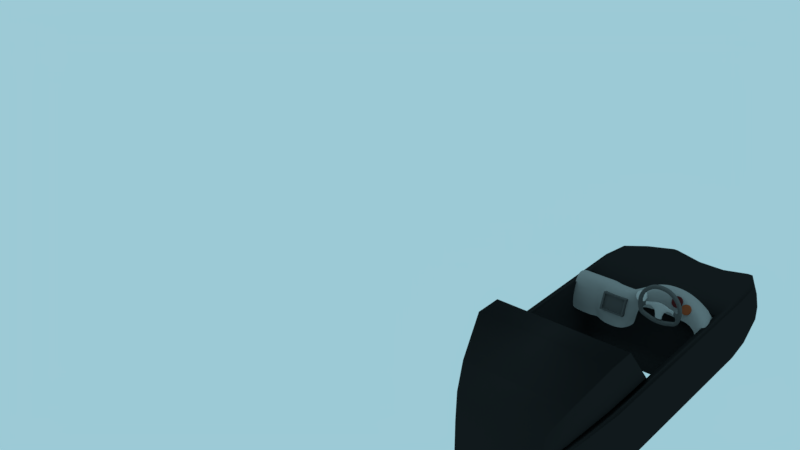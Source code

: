 # Source: dasbor_dan_setir_lowo_ireng.blend  (saved by Blender 2.80.75; exported with 4.5.12 LTS)
import bpy
from mathutils import Matrix  # noqa: F401  (used for matrix-valued properties, if any)

bpy.ops.wm.read_factory_settings(use_empty=True)
scene = bpy.context.scene
scene.name = 'Scene'

# ---- collections
col_collection_1 = bpy.data.collections.new('Collection 1'); scene.collection.children.link(col_collection_1)

# ---- materials (node trees are filled in below, after node groups)
mat_material_007 = bpy.data.materials.new('Material.007')
mat_material_007.alpha_threshold = 0.0
mat_material_007.use_transparent_shadow = False
mat_material_007.diffuse_color = (0.08688, 0.08688, 0.08688, 1.0)
mat_material_007.roughness = 0.5
mat_material_006 = bpy.data.materials.new('Material.006')
mat_material_006.alpha_threshold = 0.0
mat_material_006.use_transparent_shadow = False
mat_material_006.diffuse_color = (0.5457, 0.5457, 0.5457, 1.0)
mat_material_006.roughness = 0.5
mat_material_006.specular_intensity = 0.04098
mat_material_005 = bpy.data.materials.new('Material.005')
mat_material_005.alpha_threshold = 0.0
mat_material_005.use_transparent_shadow = False
mat_material_005.diffuse_color = (0.2754, 0.07002, 0.02715, 1.0)
mat_material_005.roughness = 0.5
mat_material_005.specular_intensity = 0.0
mat_material_004 = bpy.data.materials.new('Material.004')
mat_material_004.alpha_threshold = 0.0
mat_material_004.use_transparent_shadow = False
mat_material_004.diffuse_color = (0.08399, 0.0154, 0.01573, 1.0)
mat_material_004.roughness = 0.5
mat_material_004.specular_intensity = 0.0
mat_material_003 = bpy.data.materials.new('Material.003')
mat_material_003.alpha_threshold = 0.0
mat_material_003.use_transparent_shadow = False
mat_material_003.diffuse_color = (0.01652, 0.01668, 0.01718, 1.0)
mat_material_003.roughness = 0.5
mat_material_003.specular_intensity = 0.09251
mat_material_002 = bpy.data.materials.new('Material.002')
mat_material_002.alpha_threshold = 0.0
mat_material_002.use_transparent_shadow = False
mat_material_002.diffuse_color = (0.2585, 0.2585, 0.2585, 1.0)
mat_material_002.roughness = 0.5
mat_material_002.specular_intensity = 0.1066
mat_material = bpy.data.materials.new('Material')
mat_material.alpha_threshold = 0.0
mat_material.use_transparent_shadow = False
mat_material.diffuse_color = (0.08689, 0.08689, 0.08689, 1.0)
mat_material.roughness = 0.5
mat_material.specular_intensity = 0.0
mat_material.line_color = (0.0, 0.0, 0.0, 1.0)
mat_material_001 = bpy.data.materials.new('Material.001')
mat_material_001.alpha_threshold = 0.0
mat_material_001.use_transparent_shadow = False
mat_material_001.diffuse_color = (0.4262, 0.4262, 0.4262, 1.0)
mat_material_001.roughness = 0.5
mat_material_001.specular_intensity = 0.6972

# ---- material node trees

# ---- world
world_world = bpy.data.worlds.new('World'); scene.world = world_world
world_world.color = (0.3352, 0.5904, 0.6731)
world_world.use_sun_shadow = False
world_world.sun_shadow_jitter_overblur = 0.0
world_world.cycles.sampling_method = 'MANUAL'

# ---- meshes
me_cube_002 = bpy.data.meshes.new('Cube.002')
me_cube_002.from_pydata([(-1.0, -1.003, -0.7269), (-1.0, -0.9968, 0.7269), (-1.0, 0.9968, -0.7269), (-1.0, 1.003, 0.7269), (1.0, -1.003, -0.7269), (1.0, -0.9968, 0.7269), (1.0, 0.9968, -0.7269), (1.0, 1.003, 0.7269), (-0.8413, 0.9968, -0.7269), (-0.8413, 1.003, 0.7269), (-0.8413, -1.003, -0.7269), (-0.8413, -0.9968, 0.7269), (0.8571, 1.003, 0.7269), (0.8571, -1.003, -0.7269), (0.8571, 0.9968, -0.7269), (0.8571, -0.9968, 0.7269), (-1.0, -0.9968, 0.5999), (-1.0, 1.003, 0.5999), (1.0, 1.003, 0.5999), (1.0, -0.9968, 0.5999), (-0.8413, -0.9968, 0.5999), (-0.8413, 1.003, 0.5999), (0.8571, -0.9968, 0.5999), (0.8571, 1.003, 0.5999), (-1.0, 0.9968, -0.5983), (1.0, 0.9968, -0.5983), (1.0, -1.003, -0.5983), (-0.8413, -1.003, -0.5983), (-0.8413, 0.9968, -0.5983), (0.8571, -1.003, -0.5983), (0.8571, 0.9968, -0.5983), (-1.0, -1.003, -0.5983), (0.8571, -0.8199, 0.599), (-0.8413, -0.8199, 0.599), (-0.8413, -0.8262, -0.5993), (0.8571, -0.8262, -0.5993)], [], [(16, 1, 3, 17), (23, 12, 7, 18), (18, 7, 5, 19), (20, 11, 1, 16), (14, 6, 4, 13), (9, 3, 1, 11), (12, 9, 11, 15), (2, 8, 10, 0), (22, 15, 11, 20), (17, 3, 9, 21), (19, 5, 15, 22), (7, 12, 15, 5), (8, 14, 13, 10), (21, 9, 12, 23), (28, 21, 23, 30), (26, 19, 22, 29), (24, 17, 21, 28), (22, 20, 33, 32), (27, 20, 16, 31), (25, 18, 19, 26), (30, 23, 18, 25), (31, 16, 17, 24), (0, 31, 24, 2), (14, 30, 25, 6), (6, 25, 26, 4), (10, 27, 31, 0), (13, 29, 27, 10), (2, 24, 28, 8), (4, 26, 29, 13), (8, 28, 30, 14), (35, 32, 33, 34), (29, 22, 32, 35), (20, 27, 34, 33), (27, 29, 35, 34)])
me_cube_002.materials.append(mat_material_007)
me_cube_002.use_remesh_preserve_volume = False
me_cube_002.use_remesh_preserve_attributes = False
me_cube_002.use_mirror_vertex_groups = False
me_cube_002.update()
me_cylinder_002 = bpy.data.meshes.new('Cylinder.002')
me_cylinder_002.from_pydata([(0.0, 1.0, -1.0), (0.0, 1.0, 1.0), (0.1951, 0.9808, -1.0), (0.1951, 0.9808, 1.0), (0.3827, 0.9239, -1.0), (0.3827, 0.9239, 1.0), (0.5556, 0.8315, -1.0), (0.5556, 0.8315, 1.0), (0.7071, 0.7071, -1.0), (0.7071, 0.7071, 1.0), (0.8315, 0.5556, -1.0), (0.8315, 0.5556, 1.0), (0.9239, 0.3827, -1.0), (0.9239, 0.3827, 1.0), (0.9808, 0.1951, -1.0), (0.9808, 0.1951, 1.0), (1.0, 7.55e-08, -1.0), (1.0, 7.55e-08, 1.0), (0.9808, -0.1951, -1.0), (0.9808, -0.1951, 1.0), (0.9239, -0.3827, -1.0), (0.9239, -0.3827, 1.0), (0.8315, -0.5556, -1.0), (0.8315, -0.5556, 1.0), (0.7071, -0.7071, -1.0), (0.7071, -0.7071, 1.0), (0.5556, -0.8315, -1.0), (0.5556, -0.8315, 1.0), (0.3827, -0.9239, -1.0), (0.3827, -0.9239, 1.0), (0.1951, -0.9808, -1.0), (0.1951, -0.9808, 1.0), (-3.258e-07, -1.0, -1.0), (-3.258e-07, -1.0, 1.0), (-0.1951, -0.9808, -1.0), (-0.1951, -0.9808, 1.0), (-0.3827, -0.9239, -1.0), (-0.3827, -0.9239, 1.0), (-0.5556, -0.8315, -1.0), (-0.5556, -0.8315, 1.0), (-0.7071, -0.7071, -1.0), (-0.7071, -0.7071, 1.0), (-0.8315, -0.5556, -1.0), (-0.8315, -0.5556, 1.0), (-0.9239, -0.3827, -1.0), (-0.9239, -0.3827, 1.0), (-0.9808, -0.1951, -1.0), (-0.9808, -0.1951, 1.0), (-1.0, 9.656e-07, -1.0), (-1.0, 9.656e-07, 1.0), (-0.9808, 0.1951, -1.0), (-0.9808, 0.1951, 1.0), (-0.9239, 0.3827, -1.0), (-0.9239, 0.3827, 1.0), (-0.8315, 0.5556, -1.0), (-0.8315, 0.5556, 1.0), (-0.7071, 0.7071, -1.0), (-0.7071, 0.7071, 1.0), (-0.5556, 0.8315, -1.0), (-0.5556, 0.8315, 1.0), (-0.3827, 0.9239, -1.0), (-0.3827, 0.9239, 1.0), (-0.1951, 0.9808, -1.0), (-0.1951, 0.9808, 1.0)], [], [(0, 1, 3, 2), (2, 3, 5, 4), (4, 5, 7, 6), (6, 7, 9, 8), (8, 9, 11, 10), (10, 11, 13, 12), (12, 13, 15, 14), (14, 15, 17, 16), (16, 17, 19, 18), (18, 19, 21, 20), (20, 21, 23, 22), (22, 23, 25, 24), (24, 25, 27, 26), (26, 27, 29, 28), (28, 29, 31, 30), (30, 31, 33, 32), (32, 33, 35, 34), (34, 35, 37, 36), (36, 37, 39, 38), (38, 39, 41, 40), (40, 41, 43, 42), (42, 43, 45, 44), (44, 45, 47, 46), (46, 47, 49, 48), (48, 49, 51, 50), (50, 51, 53, 52), (52, 53, 55, 54), (54, 55, 57, 56), (56, 57, 59, 58), (58, 59, 61, 60), (3, 1, 63, 61, 59, 57, 55, 53, 51, 49, 47, 45, 43, 41, 39, 37, 35, 33, 31, 29, 27, 25, 23, 21, 19, 17, 15, 13, 11, 9, 7, 5), (60, 61, 63, 62), (62, 63, 1, 0), (0, 2, 4, 6, 8, 10, 12, 14, 16, 18, 20, 22, 24, 26, 28, 30, 32, 34, 36, 38, 40, 42, 44, 46, 48, 50, 52, 54, 56, 58, 60, 62)])
me_cylinder_002.materials.append(mat_material_006)
me_cylinder_002.use_remesh_preserve_volume = False
me_cylinder_002.use_remesh_preserve_attributes = False
me_cylinder_002.use_mirror_vertex_groups = False
me_cylinder_002.update()
me_cylinder_001 = bpy.data.meshes.new('Cylinder.001')
me_cylinder_001.from_pydata([(0.0, 1.0, -1.0), (0.0, 1.0, 1.0), (0.1951, 0.9808, -1.0), (0.1951, 0.9808, 1.0), (0.3827, 0.9239, -1.0), (0.3827, 0.9239, 1.0), (0.5556, 0.8315, -1.0), (0.5556, 0.8315, 1.0), (0.7071, 0.7071, -1.0), (0.7071, 0.7071, 1.0), (0.8315, 0.5556, -1.0), (0.8315, 0.5556, 1.0), (0.9239, 0.3827, -1.0), (0.9239, 0.3827, 1.0), (0.9808, 0.1951, -1.0), (0.9808, 0.1951, 1.0), (1.0, 7.55e-08, -1.0), (1.0, 7.55e-08, 1.0), (0.9808, -0.1951, -1.0), (0.9808, -0.1951, 1.0), (0.9239, -0.3827, -1.0), (0.9239, -0.3827, 1.0), (0.8315, -0.5556, -1.0), (0.8315, -0.5556, 1.0), (0.7071, -0.7071, -1.0), (0.7071, -0.7071, 1.0), (0.5556, -0.8315, -1.0), (0.5556, -0.8315, 1.0), (0.3827, -0.9239, -1.0), (0.3827, -0.9239, 1.0), (0.1951, -0.9808, -1.0), (0.1951, -0.9808, 1.0), (-3.258e-07, -1.0, -1.0), (-3.258e-07, -1.0, 1.0), (-0.1951, -0.9808, -1.0), (-0.1951, -0.9808, 1.0), (-0.3827, -0.9239, -1.0), (-0.3827, -0.9239, 1.0), (-0.5556, -0.8315, -1.0), (-0.5556, -0.8315, 1.0), (-0.7071, -0.7071, -1.0), (-0.7071, -0.7071, 1.0), (-0.8315, -0.5556, -1.0), (-0.8315, -0.5556, 1.0), (-0.9239, -0.3827, -1.0), (-0.9239, -0.3827, 1.0), (-0.9808, -0.1951, -1.0), (-0.9808, -0.1951, 1.0), (-1.0, 9.656e-07, -1.0), (-1.0, 9.656e-07, 1.0), (-0.9808, 0.1951, -1.0), (-0.9808, 0.1951, 1.0), (-0.9239, 0.3827, -1.0), (-0.9239, 0.3827, 1.0), (-0.8315, 0.5556, -1.0), (-0.8315, 0.5556, 1.0), (-0.7071, 0.7071, -1.0), (-0.7071, 0.7071, 1.0), (-0.5556, 0.8315, -1.0), (-0.5556, 0.8315, 1.0), (-0.3827, 0.9239, -1.0), (-0.3827, 0.9239, 1.0), (-0.1951, 0.9808, -1.0), (-0.1951, 0.9808, 1.0)], [], [(0, 1, 3, 2), (2, 3, 5, 4), (4, 5, 7, 6), (6, 7, 9, 8), (8, 9, 11, 10), (10, 11, 13, 12), (12, 13, 15, 14), (14, 15, 17, 16), (16, 17, 19, 18), (18, 19, 21, 20), (20, 21, 23, 22), (22, 23, 25, 24), (24, 25, 27, 26), (26, 27, 29, 28), (28, 29, 31, 30), (30, 31, 33, 32), (32, 33, 35, 34), (34, 35, 37, 36), (36, 37, 39, 38), (38, 39, 41, 40), (40, 41, 43, 42), (42, 43, 45, 44), (44, 45, 47, 46), (46, 47, 49, 48), (48, 49, 51, 50), (50, 51, 53, 52), (52, 53, 55, 54), (54, 55, 57, 56), (56, 57, 59, 58), (58, 59, 61, 60), (3, 1, 63, 61, 59, 57, 55, 53, 51, 49, 47, 45, 43, 41, 39, 37, 35, 33, 31, 29, 27, 25, 23, 21, 19, 17, 15, 13, 11, 9, 7, 5), (60, 61, 63, 62), (62, 63, 1, 0), (0, 2, 4, 6, 8, 10, 12, 14, 16, 18, 20, 22, 24, 26, 28, 30, 32, 34, 36, 38, 40, 42, 44, 46, 48, 50, 52, 54, 56, 58, 60, 62)])
me_cylinder_001.materials.append(mat_material_005)
me_cylinder_001.use_remesh_preserve_volume = False
me_cylinder_001.use_remesh_preserve_attributes = False
me_cylinder_001.use_mirror_vertex_groups = False
me_cylinder_001.update()
me_cylinder = bpy.data.meshes.new('Cylinder')
me_cylinder.from_pydata([(0.0, 1.0, -1.0), (0.0, 1.0, 1.0), (0.1951, 0.9808, -1.0), (0.1951, 0.9808, 1.0), (0.3827, 0.9239, -1.0), (0.3827, 0.9239, 1.0), (0.5556, 0.8315, -1.0), (0.5556, 0.8315, 1.0), (0.7071, 0.7071, -1.0), (0.7071, 0.7071, 1.0), (0.8315, 0.5556, -1.0), (0.8315, 0.5556, 1.0), (0.9239, 0.3827, -1.0), (0.9239, 0.3827, 1.0), (0.9808, 0.1951, -1.0), (0.9808, 0.1951, 1.0), (1.0, 7.55e-08, -1.0), (1.0, 7.55e-08, 1.0), (0.9808, -0.1951, -1.0), (0.9808, -0.1951, 1.0), (0.9239, -0.3827, -1.0), (0.9239, -0.3827, 1.0), (0.8315, -0.5556, -1.0), (0.8315, -0.5556, 1.0), (0.7071, -0.7071, -1.0), (0.7071, -0.7071, 1.0), (0.5556, -0.8315, -1.0), (0.5556, -0.8315, 1.0), (0.3827, -0.9239, -1.0), (0.3827, -0.9239, 1.0), (0.1951, -0.9808, -1.0), (0.1951, -0.9808, 1.0), (-3.258e-07, -1.0, -1.0), (-3.258e-07, -1.0, 1.0), (-0.1951, -0.9808, -1.0), (-0.1951, -0.9808, 1.0), (-0.3827, -0.9239, -1.0), (-0.3827, -0.9239, 1.0), (-0.5556, -0.8315, -1.0), (-0.5556, -0.8315, 1.0), (-0.7071, -0.7071, -1.0), (-0.7071, -0.7071, 1.0), (-0.8315, -0.5556, -1.0), (-0.8315, -0.5556, 1.0), (-0.9239, -0.3827, -1.0), (-0.9239, -0.3827, 1.0), (-0.9808, -0.1951, -1.0), (-0.9808, -0.1951, 1.0), (-1.0, 9.656e-07, -1.0), (-1.0, 9.656e-07, 1.0), (-0.9808, 0.1951, -1.0), (-0.9808, 0.1951, 1.0), (-0.9239, 0.3827, -1.0), (-0.9239, 0.3827, 1.0), (-0.8315, 0.5556, -1.0), (-0.8315, 0.5556, 1.0), (-0.7071, 0.7071, -1.0), (-0.7071, 0.7071, 1.0), (-0.5556, 0.8315, -1.0), (-0.5556, 0.8315, 1.0), (-0.3827, 0.9239, -1.0), (-0.3827, 0.9239, 1.0), (-0.1951, 0.9808, -1.0), (-0.1951, 0.9808, 1.0)], [], [(0, 1, 3, 2), (2, 3, 5, 4), (4, 5, 7, 6), (6, 7, 9, 8), (8, 9, 11, 10), (10, 11, 13, 12), (12, 13, 15, 14), (14, 15, 17, 16), (16, 17, 19, 18), (18, 19, 21, 20), (20, 21, 23, 22), (22, 23, 25, 24), (24, 25, 27, 26), (26, 27, 29, 28), (28, 29, 31, 30), (30, 31, 33, 32), (32, 33, 35, 34), (34, 35, 37, 36), (36, 37, 39, 38), (38, 39, 41, 40), (40, 41, 43, 42), (42, 43, 45, 44), (44, 45, 47, 46), (46, 47, 49, 48), (48, 49, 51, 50), (50, 51, 53, 52), (52, 53, 55, 54), (54, 55, 57, 56), (56, 57, 59, 58), (58, 59, 61, 60), (3, 1, 63, 61, 59, 57, 55, 53, 51, 49, 47, 45, 43, 41, 39, 37, 35, 33, 31, 29, 27, 25, 23, 21, 19, 17, 15, 13, 11, 9, 7, 5), (60, 61, 63, 62), (62, 63, 1, 0), (0, 2, 4, 6, 8, 10, 12, 14, 16, 18, 20, 22, 24, 26, 28, 30, 32, 34, 36, 38, 40, 42, 44, 46, 48, 50, 52, 54, 56, 58, 60, 62)])
me_cylinder.materials.append(mat_material_004)
me_cylinder.use_remesh_preserve_volume = False
me_cylinder.use_remesh_preserve_attributes = False
me_cylinder.use_mirror_vertex_groups = False
me_cylinder.update()
me_cube_001 = bpy.data.meshes.new('Cube.001')
me_cube_001.from_pydata([(-1.0, -1.205, -0.3636), (-1.0, -1.205, 1.0), (-1.0, 1.0, -0.3636), (-1.0, 1.0, 1.0), (1.0, -1.205, -0.3636), (1.0, -1.205, 1.0), (2.903, 1.0, -0.3636), (1.0, 1.0, 1.0), (-1.0, 2.149, 1.0), (2.903, 2.149, -0.3636), (1.0, 2.149, 1.0), (-34.37, 1.0, 1.0), (-34.37, 1.0, -0.3636), (-34.37, 2.149, 1.0), (-4.145, 4.054, 0.4746), (-36.02, 1.0, 1.0), (-38.31, 1.0, -0.3636), (-36.02, 2.149, 1.0), (-38.31, 2.149, -0.3636), (-34.37, -1.178, 1.0), (-34.37, -1.178, -0.3636), (-36.02, -1.178, 1.0), (-36.02, -1.178, -0.3636), (-1.0, 1.0, -1.711), (-1.0, -1.205, -1.711), (1.0, 1.0, -1.711), (1.0, -1.205, -1.711), (1.0, 2.149, -1.711), (-36.02, -2.37, -1.711), (1.0, -2.398, -1.711), (-34.37, 1.0, -1.711), (-36.02, 2.149, -1.711), (-36.02, 1.0, -1.711), (-36.02, -1.178, -1.711), (-34.37, -1.178, -1.711), (-1.654, 3.113, 0.8929), (-7.498, 5.075, -0.8975), (2.17, 3.113, -0.417), (0.2673, 3.113, 0.8929), (-33.71, 3.113, 0.8929), (-7.498, 5.075, -0.06776), (-35.3, 3.113, -1.711), (-37.58, 3.113, -0.417), (-35.3, 3.113, 0.8929), (-1.0, -2.398, -1.711), (0.2673, 3.113, -1.711), (-36.02, -2.37, -0.3636), (-0.6213, 4.054, -0.6306), (-2.524, 4.054, 0.4746), (-31.19, 4.054, 0.4746), (-32.53, 4.054, -1.723), (-34.81, 4.054, -0.6306), (-32.53, 4.054, 0.4746), (-36.02, -2.37, 1.0), (-2.524, 4.054, -1.723), (-34.37, -2.37, 1.0), (-4.378, 5.075, -0.8975), (-6.281, 5.075, -0.06776), (-27.8, 5.075, -0.06776), (-27.8, 5.075, -0.8975), (-28.81, 5.075, -1.717), (-31.09, 5.075, -0.8975), (-28.81, 5.075, -0.06776), (-27.8, 5.075, -1.717), (-6.281, 5.075, -1.717), (-7.498, 5.075, -1.717), (-12.12, 1.0, -0.3636), (-23.25, 1.0, -0.3636), (-12.12, 1.0, 0.7856), (-23.25, 1.0, 0.7856), (-23.25, 2.149, 0.7856), (-12.12, 2.149, 0.7856), (-12.12, 1.0, -1.711), (-23.25, 1.0, -1.711), (-34.37, -2.37, -1.711), (-34.37, -2.37, -0.3636), (-23.02, 3.113, 0.6785), (-12.34, 3.113, 0.6785), (1.0, -2.398, -0.3636), (1.0, -2.398, 1.0), (-22.18, 4.054, 0.2602), (-13.16, 4.054, 0.2602), (-1.0, -2.398, 1.0), (-1.0, -2.398, -0.3636), (-21.04, 5.075, -0.8975), (-14.27, 5.075, -0.8975), (-21.04, 5.075, -0.2822), (-14.27, 5.075, -0.2822), (-21.04, 5.075, -1.717), (-14.27, 5.075, -1.717), (-3.084, 1.434, -2.406), (-3.656, 2.186, -2.407), (-30.18, 2.186, -2.407), (-30.7, 1.434, -2.406), (-31.99, 1.434, -2.406), (-31.42, 2.186, -2.407), (-4.645, 0.537, -2.406), (-4.645, -1.185, -2.406), (-3.084, 0.537, -2.406), (-3.084, -1.185, -2.406), (-4.645, 1.434, -2.406), (-30.7, 0.537, -2.406), (-22.01, 0.537, -2.406), (-13.33, 1.434, -2.406), (-31.99, 0.537, -2.406), (-31.99, -1.163, -2.406), (-30.7, -1.163, -2.406), (-5.835, 2.921, -2.416), (-5.156, 2.186, -2.407), (-7.101, 2.921, -2.416), (-29.26, 2.921, -2.416), (-13.5, 2.186, -2.407), (-8.768, 3.718, -2.411), (-9.718, 3.718, -2.411), (-26.36, 3.718, -2.411), (-14.14, 2.921, -2.416), (-28.22, 2.921, -2.416), (-15.0, 3.718, -2.411), (-25.57, 3.718, -2.411), (-13.33, 0.537, -2.406), (-22.01, 1.434, -2.406), (-21.84, 2.186, -2.407), (-21.18, 2.921, -2.416), (-20.29, 3.718, -2.411), (-36.02, -2.877, -1.711), (-34.37, -2.877, -1.711), (-1.0, -2.905, -1.711), (1.0, -2.905, -1.711), (-36.02, -2.877, -0.3636), (-34.37, -2.877, -0.3636), (-36.02, -2.877, 1.0), (-34.37, -2.877, 1.0), (1.0, -2.905, 1.0), (-1.0, -2.905, 1.0), (-1.0, -2.905, -0.3636), (1.0, -2.905, -0.3636), (-36.02, -3.907, -1.711), (-34.37, -3.907, -1.711), (-1.0, -3.934, -1.711), (1.0, -3.934, -1.711), (-36.02, -3.907, -0.3636), (-3.685, -5.989, -0.6233), (-36.02, -3.907, 1.0), (-34.37, -3.907, 2.826), (1.0, -3.934, 1.0), (-1.0, -3.934, 1.0), (-1.0, -3.934, -0.3636), (1.0, -3.934, -0.3636), (-36.02, -4.722, -1.711), (-34.37, -4.722, -1.711), (-1.0, -4.749, -1.711), (1.0, -4.749, -1.711), (-36.02, -4.722, -0.3636), (-5.996, -6.638, -0.8499), (-36.02, -4.722, 1.0), (-34.37, -4.722, 2.826), (1.0, -4.749, 1.0), (-1.0, -4.749, 1.0), (-1.0, -4.749, -0.3636), (1.0, -4.749, -0.3636), (-1.081, -3.907, 2.826), (-1.081, -2.877, 1.0), (-1.081, -2.877, -0.3636), (-1.081, -2.877, -1.711), (-1.081, -3.907, -0.3636), (-1.081, -3.907, -1.711), (-1.081, -4.722, 2.826), (-1.081, -4.722, -0.3636), (-1.081, -4.722, -1.711), (-30.41, -5.989, -1.705), (-3.685, -5.989, -1.705), (-31.74, -5.989, -1.705), (-3.62, -6.011, -1.705), (-2.014, -6.011, -1.705), (-31.74, -5.989, -0.6233), (-31.74, -5.989, 0.4715), (-30.41, -5.989, 1.937), (-2.014, -6.011, 0.4715), (-3.62, -6.011, 0.4715), (-3.62, -6.011, -0.6233), (-2.014, -6.011, -0.6233), (-3.685, -5.989, 1.937), (-26.9, -6.638, -0.8499), (-26.9, -6.638, -1.696), (-5.996, -6.638, -1.696), (-27.94, -6.638, -1.696), (-5.946, -6.655, -1.696), (-4.69, -6.655, -1.696), (-27.94, -6.638, -0.8499), (-27.94, -6.638, 0.006393), (-26.9, -6.638, 1.153), (-4.69, -6.655, 0.006393), (-5.946, -6.655, 0.006393), (-5.946, -6.655, -0.8499), (-4.69, -6.655, -0.8499), (-5.996, -6.638, 1.153)], [], [(0, 1, 3, 2), (3, 7, 10, 8), (6, 7, 5, 4), (21, 22, 46, 53), (9, 6, 25, 27), (7, 3, 1, 5), (41, 50, 110, 95), (24, 26, 29, 44), (7, 6, 9, 10), (18, 17, 43, 42), (11, 13, 17, 15), (67, 69, 11, 12), (9, 27, 45, 37), (69, 70, 13, 11), (16, 15, 17, 18), (11, 15, 21, 19), (12, 20, 34, 30), (60, 63, 118, 114), (33, 34, 74, 28), (12, 11, 19, 20), (17, 13, 39, 43), (15, 16, 22, 21), (88, 89, 117, 123), (50, 60, 114, 110), (26, 24, 97, 99), (89, 65, 113, 117), (32, 31, 94, 104), (22, 16, 32, 33), (10, 9, 37, 38), (4, 5, 79, 78), (0, 2, 23, 24), (6, 4, 26, 25), (67, 12, 30, 73), (16, 18, 31, 32), (37, 45, 54, 47), (43, 39, 49, 52), (35, 38, 48, 14), (63, 88, 123, 118), (41, 42, 51, 50), (42, 43, 52, 51), (31, 18, 42, 41), (71, 8, 35, 77), (72, 73, 102, 119), (8, 10, 38, 35), (25, 26, 99, 98), (47, 54, 64, 56), (52, 49, 58, 62), (14, 48, 57, 40), (65, 64, 112, 113), (50, 51, 61, 60), (23, 72, 119, 96), (38, 37, 47, 48), (77, 35, 14, 81), (73, 30, 101, 102), (36, 40, 57, 56), (85, 36, 65, 89), (86, 84, 59, 58), (58, 59, 61, 62), (61, 59, 63, 60), (36, 56, 64, 65), (48, 47, 56, 57), (81, 14, 40, 87), (33, 32, 104, 105), (51, 52, 62, 61), (49, 80, 86, 58), (80, 81, 87, 86), (40, 36, 85, 87), (87, 85, 84, 86), (59, 84, 88, 63), (84, 85, 89, 88), (39, 76, 80, 49), (76, 77, 81, 80), (24, 23, 96, 97), (30, 34, 106, 101), (31, 41, 95, 94), (27, 25, 98, 90), (13, 70, 76, 39), (70, 71, 77, 76), (2, 66, 72, 23), (66, 67, 73, 72), (54, 45, 91, 107), (34, 33, 105, 106), (3, 8, 71, 68), (68, 71, 70, 69), (2, 3, 68, 66), (66, 68, 69, 67), (64, 54, 107, 112), (45, 27, 90, 91), (120, 93, 92, 121), (93, 94, 95, 92), (96, 98, 99, 97), (120, 102, 101, 93), (98, 96, 100, 90), (93, 101, 104, 94), (104, 101, 106, 105), (91, 108, 109, 107), (90, 100, 108, 91), (122, 116, 118, 123), (107, 109, 113, 112), (121, 92, 116, 122), (92, 95, 110, 116), (116, 110, 114, 118), (108, 111, 115, 109), (111, 121, 122, 115), (109, 115, 117, 113), (115, 122, 123, 117), (100, 96, 119, 103), (103, 119, 102, 120), (100, 103, 111, 108), (103, 120, 121, 111), (53, 46, 128, 130), (46, 28, 124, 128), (82, 83, 134, 133), (28, 74, 125, 124), (22, 33, 28, 46), (0, 24, 44, 83), (19, 21, 53, 55), (5, 1, 82, 79), (1, 0, 83, 82), (34, 20, 75, 74), (26, 4, 78, 29), (20, 19, 55, 75), (132, 133, 145, 144), (124, 125, 137, 136), (133, 134, 146, 145), (131, 130, 142, 143), (74, 75, 129, 125), (83, 44, 126, 134), (44, 29, 127, 126), (55, 53, 130, 131), (79, 82, 133, 132), (29, 78, 135, 127), (78, 79, 132, 135), (75, 55, 131, 129), (136, 137, 149, 148), (145, 146, 158, 157), (143, 142, 154, 155), (139, 147, 159, 151), (130, 128, 140, 142), (128, 124, 136, 140), (126, 127, 139, 138), (125, 129, 162, 163), (134, 126, 138, 146), (135, 132, 144, 147), (143, 155, 166, 160), (127, 135, 147, 139), (152, 148, 171, 174), (155, 154, 175, 176), (157, 158, 179, 178), (168, 167, 141, 170), (144, 145, 157, 156), (142, 140, 152, 154), (140, 136, 148, 152), (138, 139, 151, 150), (159, 156, 177, 180), (146, 138, 150, 158), (147, 144, 156, 159), (129, 131, 161, 162), (162, 161, 160, 164), (163, 162, 164, 165), (164, 160, 166, 167), (165, 164, 167, 168), (131, 143, 160, 161), (149, 137, 165, 168), (167, 166, 181, 141), (137, 125, 163, 165), (141, 181, 195, 153), (169, 170, 184, 183), (173, 180, 194, 187), (179, 172, 186, 193), (175, 174, 188, 189), (174, 171, 185, 188), (154, 152, 174, 175), (149, 168, 170, 169), (158, 150, 172, 179), (151, 159, 180, 173), (166, 155, 176, 181), (156, 157, 178, 177), (148, 149, 169, 171), (150, 151, 173, 172), (194, 191, 192, 193), (182, 188, 185, 183), (182, 190, 189, 188), (194, 193, 186, 187), (182, 183, 184, 153), (190, 182, 153, 195), (177, 178, 192, 191), (171, 169, 183, 185), (170, 141, 153, 184), (172, 173, 187, 186), (181, 176, 190, 195), (180, 177, 191, 194), (178, 179, 193, 192), (176, 175, 189, 190)])
me_cube_001.polygons.foreach_set('use_smooth', [True] * 194)
me_cube_001.materials.append(mat_material_003)
me_cube_001.use_remesh_preserve_volume = False
me_cube_001.use_remesh_preserve_attributes = False
me_cube_001.use_mirror_vertex_groups = False
me_cube_001.update()
me_plane = bpy.data.meshes.new('Plane')
me_plane.from_pydata([(0.3664, -1.218, -0.1705), (1.0, -1.278, -0.1277), (0.3664, 0.2699, -0.2539), (1.0, -0.003065, -0.2459), (1.42, -1.299, -0.06476), (1.652, -0.3867, -0.2099), (1.821, -1.526, 0.04323), (2.248, -0.8676, -0.07316), (-0.6169, -1.231, -0.1726), (-0.6169, 0.2654, -0.2547), (-1.23, -1.259, -0.1657), (-1.23, 0.04057, -0.2428), (-1.61, -1.388, -0.1146), (-1.744, -0.2691, -0.1553), (-1.946, -1.634, 0.06811), (-2.312, -0.589, 0.06473), (2.048, -1.823, 0.1898), (2.429, -1.336, 0.1114), (-2.431, -1.769, 0.3674), (-2.43, -0.5841, 0.06553), (-3.541, -1.769, 0.3674), (-3.54, -0.5841, 0.06553), (-4.03, -1.635, 0.06787), (-3.717, -0.5627, -0.1192), (-4.399, -1.736, 0.07505), (-4.38, -0.5931, -0.1477), (-4.653, -1.737, 0.07482), (-4.654, -0.5917, -0.1475), (-5.726, -1.737, 0.07482), (-5.726, -0.5917, -0.1475), (0.3664, 0.09672, -1.286), (1.0, -0.1763, -1.278), (1.652, -0.5599, -1.242), (2.248, -1.041, -1.105), (-0.6169, 0.09219, -1.286), (-1.23, -0.1326, -1.274), (-1.744, -0.4423, -1.187), (-2.312, -0.7622, -0.9669), (2.429, -1.509, -0.9203), (-2.43, -0.7573, -0.9661), (-3.54, -0.7573, -0.9661), (-3.717, -0.7359, -1.151), (-4.38, -0.7663, -1.179), (-4.654, -0.7649, -1.179), (-5.726, -0.7649, -1.179), (0.4381, -0.3724, -2.053), (1.072, -0.6454, -2.045), (1.724, -1.029, -2.009), (2.319, -1.51, -1.872), (-0.5452, -0.377, -2.053), (-1.158, -0.6018, -2.041), (-1.672, -0.9114, -1.954), (-2.24, -1.231, -1.734), (2.501, -1.978, -1.687), (-2.359, -1.226, -1.733), (-3.469, -1.226, -1.733), (-3.645, -1.205, -1.918), (-4.308, -1.235, -1.946), (-4.582, -1.234, -1.946), (-5.655, -1.234, -1.946), (2.173, -2.245, 0.4299), (2.555, -1.758, 0.3515), (-1.713, -2.075, -0.1356), (-1.973, -2.321, 0.04716), (-2.457, -2.456, 0.3464), (-3.567, -2.456, 0.3464), (-4.057, -2.322, 0.04692), (-4.426, -2.423, 0.05411), (-4.68, -2.424, 0.05387), (-5.752, -2.424, 0.05387), (-1.836, -2.613, -0.4104), (-2.142, -2.859, -0.2277), (-2.457, -2.994, 0.0716), (-3.567, -2.994, 0.0716), (-4.057, -2.861, -0.2279), (-4.426, -2.961, -0.2207), (-4.68, -2.962, -0.221), (-5.752, -2.962, -0.221)], [], [(0, 1, 3, 2), (3, 1, 4, 5), (5, 4, 6, 7), (0, 2, 9, 8), (8, 9, 11, 10), (10, 11, 13, 12), (12, 13, 15, 14), (7, 6, 16, 17), (14, 15, 19, 18), (18, 19, 21, 20), (20, 21, 23, 22), (22, 23, 25, 24), (24, 25, 27, 26), (26, 27, 29, 28), (9, 2, 30, 34), (19, 15, 37, 39), (29, 27, 43, 44), (3, 5, 32, 31), (15, 13, 36, 37), (25, 23, 41, 42), (11, 9, 34, 35), (21, 19, 39, 40), (5, 7, 33, 32), (7, 17, 38, 33), (27, 25, 42, 43), (2, 3, 31, 30), (13, 11, 35, 36), (23, 21, 40, 41), (44, 43, 58, 59), (37, 36, 51, 52), (33, 38, 53, 48), (30, 31, 46, 45), (39, 37, 52, 54), (31, 32, 47, 46), (40, 39, 54, 55), (32, 33, 48, 47), (41, 40, 55, 56), (34, 30, 45, 49), (42, 41, 56, 57), (35, 34, 49, 50), (43, 42, 57, 58), (36, 35, 50, 51), (17, 16, 60, 61), (18, 20, 65, 64), (24, 26, 68, 67), (20, 22, 66, 65), (26, 28, 69, 68), (14, 18, 64, 63), (22, 24, 67, 66), (12, 14, 63, 62), (64, 65, 73, 72), (62, 63, 71, 70), (67, 68, 76, 75), (65, 66, 74, 73), (63, 64, 72, 71), (68, 69, 77, 76), (66, 67, 75, 74)])
me_plane.polygons.foreach_set('use_smooth', [True] * 57)
me_plane.materials.append(mat_material_002)
me_plane.use_remesh_preserve_volume = False
me_plane.use_remesh_preserve_attributes = False
me_plane.use_mirror_vertex_groups = False
me_plane.update()
me_cube = bpy.data.meshes.new('Cube')
me_cube.from_pydata([(-1.837, -0.8674, -7.765), (-1.837, 0.8776, -7.765), (-1.837, -0.847, -6.152), (-1.837, 0.8368, -6.142), (-1.837, -1.0, -7.292), (-1.837, -1.0, -6.625), (-1.837, 1.0, -7.292), (-1.837, 1.0, -6.625), (-1.837, -0.3333, -7.958), (-1.837, 0.3333, -7.958), (-1.837, -0.3333, -5.958), (-1.837, 0.3333, -5.958), (-3.369, 0.3333, -7.738), (-3.322, 0.8776, -7.55), (-3.047, -1.0, -6.444), (-2.933, -0.847, -5.986), (-3.047, 1.0, -6.444), (-2.93, 0.8368, -5.976), (-2.886, 0.3333, -5.798), (-3.322, -0.8674, -7.55), (-3.208, -1.0, -7.091), (-3.208, 1.0, -7.091), (-7.66, -0.847, -4.567), (-7.815, -1.0, -5.014), (-3.369, -0.3333, -7.738), (-2.886, -0.3333, -5.798), (-8.189, 0.8776, -6.091), (-8.252, 0.3333, -6.274), (-5.744, 0.3333, -7.143), (-5.68, 0.8776, -6.96), (-5.307, -1.0, -5.884), (-5.152, -0.847, -5.437), (-5.307, 1.0, -5.884), (-5.149, 0.8368, -5.427), (-5.088, 0.3333, -5.254), (-5.68, -0.8674, -6.96), (-5.525, -1.0, -6.514), (-5.525, 1.0, -6.514), (-8.094, -0.847, -4.308), (-8.383, -1.0, -4.682), (-5.744, -0.3333, -7.143), (-5.088, -0.3333, -5.254), (-9.081, 0.8776, -5.583), (-9.2, 0.3333, -5.736), (-7.815, 1.0, -5.014), (-7.657, 0.8368, -4.557), (-7.597, 0.3333, -4.384), (-8.189, -0.8674, -6.091), (-8.034, -1.0, -5.644), (-8.034, 1.0, -5.644), (-8.514, -0.847, -3.973), (-8.963, -1.0, -4.122), (-8.252, -0.3333, -6.274), (-7.597, -0.3333, -4.384), (-10.04, 0.8776, -4.479), (-10.23, 0.3333, -4.54), (-8.383, 1.0, -4.682), (-8.087, 0.8368, -4.3), (-7.975, 0.3333, -4.155), (-9.081, -0.8674, -5.583), (-8.792, -1.0, -5.209), (-8.792, 1.0, -5.209), (-8.993, -0.847, -2.968), (-9.499, -1.0, -2.973), (-9.2, -0.3333, -5.736), (-7.975, -0.3333, -4.155), (-10.55, 0.8776, -2.736), (-10.79, 0.3333, -2.559), (-8.963, 1.0, -4.122), (-8.504, 0.8368, -3.97), (-8.33, 0.3333, -3.913), (-10.04, -0.8674, -4.479), (-9.596, -1.0, -4.331), (-9.596, 1.0, -4.331), (-9.525, -0.847, 0.2298), (-9.997, -1.0, 0.1893), (-10.23, -0.3333, -4.54), (-8.33, -0.3333, -3.913), (-11.13, 0.8776, 0.09163), (-11.33, 0.3333, 0.07503), (-9.499, 1.0, -2.973), (-8.983, 0.8368, -2.967), (-8.571, 0.3333, -3.039), (-10.55, -0.8674, -2.736), (-10.11, -1.0, -2.854), (-10.11, 1.0, -2.854), (-9.269, -0.847, 3.188), (-9.735, -1.0, 3.269), (-10.79, -0.3333, -2.559), (-8.571, -0.3333, -3.039), (-10.86, 0.8776, 3.464), (-11.05, 0.3333, 3.498), (-9.997, 1.0, 0.1893), (-9.515, 0.8368, 0.2307), (-9.332, 0.3333, 0.2464), (-11.13, -0.8674, 0.09163), (-10.66, -1.0, 0.1322), (-10.66, 1.0, 0.1322), (-8.542, -0.847, 5.264), (-8.874, -1.0, 5.6), (-11.33, -0.3333, 0.07503), (-9.332, -0.3333, 0.2464), (-9.676, 0.8776, 6.41), (-9.813, 0.3333, 6.548), (-9.735, 1.0, 3.269), (-9.259, 0.8368, 3.186), (-9.078, 0.3333, 3.155), (-10.86, -0.8674, 3.464), (-10.39, -1.0, 3.383), (-10.39, 1.0, 3.383), (-6.928, -0.847, 7.398), (-7.214, -1.0, 7.775), (-11.05, -0.3333, 3.498), (-9.078, -0.3333, 3.155), (-7.903, 0.8776, 8.683), (-8.02, 0.3333, 8.837), (-8.874, 1.0, 5.6), (-8.535, 0.8368, 5.257), (-8.405, 0.3333, 5.126), (-9.676, -0.8674, 6.41), (-9.344, -1.0, 6.074), (-9.344, 1.0, 6.074), (-4.518, -0.847, 9.401), (-4.723, -1.0, 9.828), (-9.813, -0.3333, 6.548), (-8.405, -0.3333, 5.126), (-5.215, 0.8776, 10.86), (-5.299, 0.3333, 11.03), (-7.214, 1.0, 7.775), (-6.922, 0.8368, 7.39), (-6.811, 0.3333, 7.244), (-7.903, -0.8674, 8.683), (-7.617, -1.0, 8.306), (-7.617, 1.0, 8.306), (-2.188, -0.847, 10.17), (-2.31, -1.0, 10.63), (-8.02, -0.3333, 8.837), (-6.811, -0.3333, 7.244), (-2.605, 0.8776, 11.73), (-2.655, 0.3333, 11.92), (-4.723, 1.0, 9.828), (-4.514, 0.8368, 9.392), (-4.435, 0.3333, 9.227), (-5.215, -0.8674, 10.86), (-5.011, -1.0, 10.43), (-5.011, 1.0, 10.43), (-5.299, -0.3333, 11.03), (-4.435, -0.3333, 9.227), (-2.31, 1.0, 10.63), (-2.185, 0.8369, 10.16), (-2.138, 0.3333, 9.986), (-2.605, -0.8674, 11.73), (-2.483, -1.0, 11.27), (-2.483, 1.0, 11.27), (-2.655, -0.3333, 11.92), (-2.138, -0.3333, 9.986), (-8.344, 0.3333, 0.8165), (-8.344, -0.3333, 0.8165), (-8.082, 0.3333, -1.681), (-8.082, -0.3333, -1.681), (-7.114, -0.2669, -0.7078), (-7.114, 0.2669, -0.7078), (-7.26, -0.2669, 1.319), (-7.26, 0.2669, 1.319), (-5.944, -0.2231, -0.2087), (-5.944, 0.2231, -0.2087), (-6.206, -0.2231, 1.636), (-6.206, 0.2231, 1.636), (-4.938, -0.2231, -0.0884), (-4.938, 0.2231, -0.0884), (-5.034, -0.2231, 1.837), (-5.034, 0.2231, 1.837), (-3.956, -0.3108, -0.3933), (-3.956, 0.3108, -0.3933), (-3.999, -0.3108, 2.23), (-3.999, 0.3108, 2.23), (-2.946, -0.4007, -1.215), (-2.946, 0.4007, -1.215), (-3.204, -0.4007, 2.596), (-3.204, 0.4007, 2.596), (-2.147, -0.494, -2.215), (-2.147, 0.494, -2.215), (-2.31, -0.494, 3.017), (-2.31, 0.494, 3.017), (-0.7035, -0.6022, -3.259), (-0.7035, 0.6022, -3.259), (-0.7047, -0.6022, 3.377), (-0.7047, 0.6022, 3.377), (-1.747, -0.494, -3.901), (-1.747, 0.494, -3.901), (-0.7162, -0.6022, -4.382), (-0.7162, 0.6022, -4.382), (-1.821, -0.494, -4.965), (-1.821, 0.494, -4.965), (-0.7384, -0.6022, -5.141), (-0.7384, 0.6022, -5.141), (-1.833, -0.494, -5.959), (-1.833, 0.494, -5.959), (-0.7271, -0.6022, -5.999), (-0.7271, 0.6022, -5.999), (-3.365e-06, 0.8776, -7.765), (-3.365e-06, -0.8674, -7.765), (1.837, -0.8674, -7.765), (1.837, 0.8776, -7.765), (-3.365e-06, 0.8368, -6.142), (-3.365e-06, -0.847, -6.152), (1.837, -0.847, -6.152), (1.837, 0.8368, -6.142), (-3.365e-06, 1.0, -7.292), (-3.365e-06, 1.0, -6.625), (-3.365e-06, -1.0, -7.292), (-3.365e-06, -1.0, -6.625), (1.837, -1.0, -7.292), (1.837, -1.0, -6.625), (1.837, 1.0, -7.292), (1.837, 1.0, -6.625), (-3.365e-06, 0.3333, -7.958), (-3.365e-06, -0.3333, -7.958), (1.837, -0.3333, -7.958), (1.837, 0.3333, -7.958), (-3.365e-06, 0.3333, -5.958), (-3.365e-06, -0.3333, -5.958), (1.837, -0.3333, -5.958), (1.837, 0.3333, -5.958), (3.369, 0.3333, -7.738), (3.322, 0.8776, -7.55), (3.047, -1.0, -6.444), (2.933, -0.847, -5.986), (3.047, 1.0, -6.444), (2.93, 0.8368, -5.976), (2.886, 0.3333, -5.798), (3.322, -0.8674, -7.55), (3.208, -1.0, -7.091), (3.208, 1.0, -7.091), (7.66, -0.847, -4.567), (7.815, -1.0, -5.014), (3.369, -0.3333, -7.738), (2.886, -0.3333, -5.798), (8.189, 0.8776, -6.091), (8.252, 0.3333, -6.274), (5.744, 0.3333, -7.143), (5.68, 0.8776, -6.96), (5.307, -1.0, -5.884), (5.152, -0.847, -5.437), (5.307, 1.0, -5.884), (5.149, 0.8368, -5.427), (5.088, 0.3333, -5.254), (5.68, -0.8674, -6.96), (5.525, -1.0, -6.514), (5.525, 1.0, -6.514), (8.094, -0.847, -4.308), (8.383, -1.0, -4.682), (5.744, -0.3333, -7.143), (5.088, -0.3333, -5.254), (9.081, 0.8776, -5.583), (9.2, 0.3333, -5.736), (7.815, 1.0, -5.014), (7.657, 0.8368, -4.557), (7.597, 0.3333, -4.384), (8.189, -0.8674, -6.091), (8.034, -1.0, -5.644), (8.034, 1.0, -5.644), (8.514, -0.847, -3.973), (8.963, -1.0, -4.122), (8.252, -0.3333, -6.274), (7.597, -0.3333, -4.384), (10.04, 0.8776, -4.479), (10.23, 0.3333, -4.54), (8.383, 1.0, -4.682), (8.087, 0.8368, -4.3), (7.975, 0.3333, -4.155), (9.081, -0.8674, -5.583), (8.792, -1.0, -5.209), (8.792, 1.0, -5.209), (8.993, -0.847, -2.968), (9.499, -1.0, -2.973), (9.2, -0.3333, -5.736), (7.975, -0.3333, -4.155), (10.55, 0.8776, -2.736), (10.79, 0.3333, -2.559), (8.963, 1.0, -4.122), (8.504, 0.8368, -3.97), (8.33, 0.3333, -3.913), (10.04, -0.8674, -4.479), (9.596, -1.0, -4.331), (9.596, 1.0, -4.331), (9.525, -0.847, 0.2298), (9.997, -1.0, 0.1893), (10.23, -0.3333, -4.54), (8.33, -0.3333, -3.913), (11.13, 0.8776, 0.09163), (11.33, 0.3333, 0.07503), (9.499, 1.0, -2.973), (8.983, 0.8368, -2.967), (8.571, 0.3333, -3.039), (10.55, -0.8674, -2.736), (10.11, -1.0, -2.854), (10.11, 1.0, -2.854), (9.269, -0.847, 3.188), (9.735, -1.0, 3.269), (10.79, -0.3333, -2.559), (8.571, -0.3333, -3.039), (10.86, 0.8776, 3.464), (11.05, 0.3333, 3.498), (9.997, 1.0, 0.1893), (9.515, 0.8368, 0.2307), (9.332, 0.3333, 0.2464), (11.13, -0.8674, 0.09163), (10.66, -1.0, 0.1322), (10.66, 1.0, 0.1322), (8.542, -0.847, 5.264), (8.874, -1.0, 5.6), (11.33, -0.3333, 0.07503), (9.332, -0.3333, 0.2464), (9.676, 0.8776, 6.41), (9.813, 0.3333, 6.548), (9.735, 1.0, 3.269), (9.259, 0.8368, 3.186), (9.078, 0.3333, 3.155), (10.86, -0.8674, 3.464), (10.39, -1.0, 3.383), (10.39, 1.0, 3.383), (6.928, -0.847, 7.398), (7.214, -1.0, 7.775), (11.05, -0.3333, 3.498), (9.078, -0.3333, 3.155), (7.903, 0.8776, 8.683), (8.02, 0.3333, 8.837), (8.874, 1.0, 5.6), (8.535, 0.8368, 5.257), (8.405, 0.3333, 5.126), (9.676, -0.8674, 6.41), (9.344, -1.0, 6.074), (9.344, 1.0, 6.074), (4.518, -0.847, 9.401), (4.723, -1.0, 9.828), (9.813, -0.3333, 6.548), (8.405, -0.3333, 5.126), (5.215, 0.8776, 10.86), (5.299, 0.3333, 11.03), (7.214, 1.0, 7.775), (6.922, 0.8368, 7.39), (6.811, 0.3333, 7.244), (7.903, -0.8674, 8.683), (7.617, -1.0, 8.306), (7.617, 1.0, 8.306), (2.188, -0.847, 10.17), (2.31, -1.0, 10.63), (8.02, -0.3333, 8.837), (6.811, -0.3333, 7.244), (2.605, 0.8776, 11.73), (2.655, 0.3333, 11.92), (4.723, 1.0, 9.828), (4.514, 0.8368, 9.392), (4.435, 0.3333, 9.227), (5.215, -0.8674, 10.86), (5.011, -1.0, 10.43), (5.011, 1.0, 10.43), (-3.365e-06, -0.847, 10.4), (-3.365e-06, -1.0, 10.87), (5.299, -0.3333, 11.03), (4.435, -0.3333, 9.227), (-3.365e-06, 0.8776, 12.01), (-3.365e-06, 0.3333, 12.2), (2.31, 1.0, 10.63), (2.185, 0.8369, 10.16), (2.138, 0.3333, 9.986), (2.605, -0.8674, 11.73), (2.483, -1.0, 11.27), (2.483, 1.0, 11.27), (-3.365e-06, -1.0, 10.93), (2.655, -0.3333, 11.92), (2.138, -0.3333, 9.986), (-3.365e-06, 1.0, 10.87), (-3.365e-06, 0.8369, 10.39), (-3.365e-06, 0.3333, 10.21), (-3.365e-06, -0.8674, 12.01), (-3.365e-06, -1.0, 11.54), (-3.365e-06, 1.0, 11.54), (8.344, 0.3333, 0.8165), (8.344, -0.3333, 0.8165), (-3.365e-06, -0.3333, 12.2), (-3.365e-06, -0.3333, 10.21), (8.082, 0.3333, -1.681), (8.082, -0.3333, -1.681), (-3.365e-06, 1.0, 10.93), (-3.365e-06, -1.0, 11.59), (-3.365e-06, 1.0, 11.59), (7.114, -0.2669, -0.7078), (7.114, 0.2669, -0.7078), (7.26, -0.2669, 1.319), (7.26, 0.2669, 1.319), (5.944, -0.2231, -0.2087), (5.944, 0.2231, -0.2087), (6.206, -0.2231, 1.636), (6.206, 0.2231, 1.636), (4.938, -0.2231, -0.0884), (4.938, 0.2231, -0.0884), (5.034, -0.2231, 1.837), (5.034, 0.2231, 1.837), (3.956, -0.3108, -0.3933), (3.956, 0.3108, -0.3933), (3.999, -0.3108, 2.23), (3.999, 0.3108, 2.23), (2.946, -0.4007, -1.215), (2.946, 0.4007, -1.215), (3.204, -0.4007, 2.596), (3.204, 0.4007, 2.596), (2.147, -0.494, -2.215), (2.147, 0.494, -2.215), (2.31, -0.494, 3.017), (2.31, 0.494, 3.017), (0.7035, -0.6022, -3.259), (0.7035, 0.6022, -3.259), (0.7047, -0.6022, 3.377), (0.7047, 0.6022, 3.377), (-3.365e-06, -0.6142, -3.316), (-3.365e-06, 0.6142, -3.316), (-3.365e-06, -0.6142, 3.495), (-3.365e-06, 0.6142, 3.495), (1.747, -0.494, -3.901), (1.747, 0.494, -3.901), (0.7162, -0.6022, -4.382), (0.7162, 0.6022, -4.382), (-3.365e-06, -0.6022, -4.366), (-3.365e-06, 0.6022, -4.366), (1.821, -0.494, -4.965), (1.821, 0.494, -4.965), (0.7384, -0.6022, -5.141), (0.7384, 0.6022, -5.141), (-3.365e-06, -0.6022, -5.219), (-3.365e-06, 0.6022, -5.219), (1.833, -0.494, -5.959), (1.833, 0.494, -5.959), (0.7271, -0.6022, -5.999), (0.7271, 0.6022, -5.999), (-3.365e-06, -0.6022, -5.993), (-3.365e-06, 0.6022, -5.993)], [], [(217, 201, 0, 8), (221, 10, 2, 205), (211, 205, 2, 5), (11, 3, 17, 18), (208, 200, 1, 6), (204, 209, 7, 3), (209, 208, 6, 7), (9, 8, 24, 12), (3, 7, 16, 17), (201, 210, 4, 0), (210, 211, 5, 4), (4, 5, 14, 20), (2, 10, 25, 15), (8, 0, 19, 24), (5, 2, 15, 14), (0, 4, 20, 19), (7, 6, 21, 16), (204, 3, 11, 220), (220, 11, 10, 221), (200, 216, 9, 1), (216, 217, 8, 9), (15, 25, 41, 31), (20, 14, 30, 36), (14, 15, 31, 30), (12, 24, 40, 28), (19, 20, 36, 35), (16, 21, 37, 32), (13, 12, 28, 29), (24, 19, 35, 40), (18, 17, 33, 34), (10, 11, 18, 25), (6, 1, 13, 21), (1, 9, 12, 13), (36, 30, 23, 48), (30, 31, 22, 23), (28, 40, 52, 27), (35, 36, 48, 47), (32, 37, 49, 44), (29, 28, 27, 26), (40, 35, 47, 52), (34, 33, 45, 46), (41, 34, 46, 53), (17, 16, 32, 33), (21, 13, 29, 37), (25, 18, 34, 41), (23, 22, 38, 39), (27, 52, 64, 43), (47, 48, 60, 59), (44, 49, 61, 56), (26, 27, 43, 42), (52, 47, 59, 64), (46, 45, 57, 58), (53, 46, 58, 65), (49, 26, 42, 61), (31, 41, 53, 22), (33, 32, 44, 45), (37, 29, 26, 49), (39, 38, 50, 51), (43, 64, 76, 55), (59, 60, 72, 71), (56, 61, 73, 68), (42, 43, 55, 54), (64, 59, 71, 76), (58, 57, 69, 70), (65, 58, 70, 77), (61, 42, 54, 73), (48, 23, 39, 60), (22, 53, 65, 38), (45, 44, 56, 57), (51, 50, 62, 63), (55, 76, 88, 67), (71, 72, 84, 83), (68, 73, 85, 80), (54, 55, 67, 66), (76, 71, 83, 88), (70, 69, 81, 82), (77, 70, 82, 89), (73, 54, 66, 85), (60, 39, 51, 72), (38, 65, 77, 50), (57, 56, 68, 69), (67, 88, 100, 79), (83, 84, 96, 95), (80, 85, 97, 92), (66, 67, 79, 78), (88, 83, 95, 100), (82, 81, 93, 94), (82, 94, 156, 158), (85, 66, 78, 97), (81, 80, 92, 93), (72, 51, 63, 84), (50, 77, 89, 62), (69, 68, 80, 81), (95, 96, 108, 107), (92, 97, 109, 104), (78, 79, 91, 90), (100, 95, 107, 112), (94, 93, 105, 106), (101, 94, 106, 113), (97, 78, 90, 109), (93, 92, 104, 105), (74, 101, 113, 86), (63, 62, 74, 75), (84, 63, 75, 96), (62, 89, 101, 74), (104, 109, 121, 116), (90, 91, 103, 102), (112, 107, 119, 124), (106, 105, 117, 118), (113, 106, 118, 125), (109, 90, 102, 121), (105, 104, 116, 117), (86, 113, 125, 98), (108, 87, 99, 120), (79, 100, 112, 91), (75, 74, 86, 87), (96, 75, 87, 108), (116, 121, 133, 128), (102, 103, 115, 114), (124, 119, 131, 136), (118, 117, 129, 130), (125, 118, 130, 137), (121, 102, 114, 133), (117, 116, 128, 129), (98, 125, 137, 110), (120, 99, 111, 132), (107, 108, 120, 119), (91, 112, 124, 103), (87, 86, 98, 99), (128, 133, 145, 140), (114, 115, 127, 126), (136, 131, 143, 146), (130, 129, 141, 142), (137, 130, 142, 147), (133, 114, 126, 145), (129, 128, 140, 141), (110, 137, 147, 122), (132, 111, 123, 144), (119, 120, 132, 131), (103, 124, 136, 115), (99, 98, 110, 111), (126, 127, 139, 138), (146, 143, 151, 154), (142, 141, 149, 150), (147, 142, 150, 155), (145, 126, 138, 153), (141, 140, 148, 149), (122, 147, 155, 134), (144, 123, 135, 152), (123, 122, 134, 135), (131, 132, 144, 143), (115, 136, 146, 127), (111, 110, 122, 123), (154, 151, 376, 381), (150, 149, 374, 375), (155, 150, 375, 382), (153, 138, 362, 378), (149, 148, 373, 374), (134, 155, 382, 358), (152, 135, 359, 377), (135, 134, 358, 359), (139, 154, 381, 363), (140, 145, 153, 148), (143, 144, 152, 151), (127, 146, 154, 139), (138, 139, 363, 362), (148, 153, 378, 373), (151, 152, 377, 376), (156, 157, 162, 163), (94, 101, 157, 156), (89, 82, 158, 159), (101, 89, 159, 157), (161, 163, 167, 165), (157, 159, 160, 162), (158, 156, 163, 161), (159, 158, 161, 160), (165, 167, 171, 169), (160, 161, 165, 164), (163, 162, 166, 167), (162, 160, 164, 166), (171, 170, 174, 175), (164, 165, 169, 168), (167, 166, 170, 171), (166, 164, 168, 170), (173, 175, 179, 177), (170, 168, 172, 174), (169, 171, 175, 173), (168, 169, 173, 172), (176, 177, 181, 180), (172, 173, 177, 176), (175, 174, 178, 179), (174, 172, 176, 178), (183, 182, 186, 187), (179, 178, 182, 183), (178, 176, 180, 182), (177, 179, 183, 181), (185, 187, 419, 417), (182, 180, 184, 186), (181, 183, 187, 185), (185, 417, 425, 191), (184, 180, 188, 190), (187, 186, 418, 419), (186, 184, 416, 418), (424, 190, 194, 430), (181, 185, 191, 189), (416, 184, 190, 424), (180, 181, 189, 188), (195, 431, 437, 199), (192, 193, 197, 196), (190, 188, 192, 194), (188, 189, 193, 192), (191, 425, 431, 195), (189, 191, 195, 193), (196, 197, 199, 198), (198, 199, 437, 436), (193, 195, 199, 197), (430, 194, 198, 436), (194, 192, 196, 198), (217, 218, 202, 201), (221, 205, 206, 222), (211, 213, 206, 205), (223, 230, 229, 207), (208, 214, 203, 200), (204, 207, 215, 209), (209, 215, 214, 208), (219, 224, 236, 218), (207, 229, 228, 215), (201, 202, 212, 210), (210, 212, 213, 211), (212, 232, 226, 213), (206, 227, 237, 222), (218, 236, 231, 202), (213, 226, 227, 206), (202, 231, 232, 212), (215, 228, 233, 214), (204, 220, 223, 207), (220, 221, 222, 223), (200, 203, 219, 216), (216, 219, 218, 217), (227, 243, 253, 237), (232, 248, 242, 226), (226, 242, 243, 227), (224, 240, 252, 236), (231, 247, 248, 232), (228, 244, 249, 233), (225, 241, 240, 224), (236, 252, 247, 231), (230, 246, 245, 229), (222, 237, 230, 223), (214, 233, 225, 203), (203, 225, 224, 219), (248, 260, 235, 242), (242, 235, 234, 243), (240, 239, 264, 252), (247, 259, 260, 248), (244, 256, 261, 249), (241, 238, 239, 240), (252, 264, 259, 247), (246, 258, 257, 245), (253, 265, 258, 246), (229, 245, 244, 228), (233, 249, 241, 225), (237, 253, 246, 230), (235, 251, 250, 234), (239, 255, 276, 264), (259, 271, 272, 260), (256, 268, 273, 261), (238, 254, 255, 239), (264, 276, 271, 259), (258, 270, 269, 257), (265, 277, 270, 258), (261, 273, 254, 238), (243, 234, 265, 253), (245, 257, 256, 244), (249, 261, 238, 241), (251, 263, 262, 250), (255, 267, 288, 276), (271, 283, 284, 272), (268, 280, 285, 273), (254, 266, 267, 255), (276, 288, 283, 271), (270, 282, 281, 269), (277, 289, 282, 270), (273, 285, 266, 254), (260, 272, 251, 235), (234, 250, 277, 265), (257, 269, 268, 256), (263, 275, 274, 262), (267, 279, 300, 288), (283, 295, 296, 284), (280, 292, 297, 285), (266, 278, 279, 267), (288, 300, 295, 283), (282, 294, 293, 281), (289, 301, 294, 282), (285, 297, 278, 266), (272, 284, 263, 251), (250, 262, 289, 277), (269, 281, 280, 268), (279, 291, 312, 300), (295, 307, 308, 296), (292, 304, 309, 297), (278, 290, 291, 279), (300, 312, 307, 295), (294, 306, 305, 293), (294, 383, 379, 306), (297, 309, 290, 278), (293, 305, 304, 292), (284, 296, 275, 263), (262, 274, 301, 289), (281, 293, 292, 280), (307, 319, 320, 308), (304, 316, 321, 309), (290, 302, 303, 291), (312, 324, 319, 307), (306, 318, 317, 305), (313, 325, 318, 306), (309, 321, 302, 290), (305, 317, 316, 304), (286, 298, 325, 313), (275, 287, 286, 274), (296, 308, 287, 275), (274, 286, 313, 301), (316, 328, 333, 321), (302, 314, 315, 303), (324, 336, 331, 319), (318, 330, 329, 317), (325, 337, 330, 318), (321, 333, 314, 302), (317, 329, 328, 316), (298, 310, 337, 325), (320, 332, 311, 299), (291, 303, 324, 312), (287, 299, 298, 286), (308, 320, 299, 287), (328, 340, 345, 333), (314, 326, 327, 315), (336, 348, 343, 331), (330, 342, 341, 329), (337, 349, 342, 330), (333, 345, 326, 314), (329, 341, 340, 328), (310, 322, 349, 337), (332, 344, 323, 311), (319, 331, 332, 320), (303, 315, 336, 324), (299, 311, 310, 298), (340, 352, 357, 345), (326, 338, 339, 327), (348, 360, 355, 343), (342, 354, 353, 341), (349, 361, 354, 342), (345, 357, 338, 326), (341, 353, 352, 340), (322, 334, 361, 349), (344, 356, 335, 323), (331, 343, 344, 332), (315, 327, 348, 336), (311, 323, 322, 310), (338, 350, 351, 339), (360, 371, 367, 355), (354, 366, 365, 353), (361, 372, 366, 354), (357, 369, 350, 338), (353, 365, 364, 352), (334, 346, 372, 361), (356, 368, 347, 335), (335, 347, 346, 334), (343, 355, 356, 344), (327, 339, 360, 348), (323, 335, 334, 322), (371, 381, 376, 367), (366, 375, 374, 365), (372, 382, 375, 366), (369, 378, 362, 350), (365, 374, 373, 364), (346, 358, 382, 372), (368, 377, 359, 347), (347, 359, 358, 346), (351, 363, 381, 371), (352, 364, 369, 357), (355, 367, 368, 356), (339, 351, 371, 360), (377, 386, 370, 359), (350, 362, 363, 351), (364, 373, 378, 369), (367, 376, 377, 368), (373, 385, 387, 378), (379, 391, 390, 380), (306, 379, 380, 313), (301, 384, 383, 294), (313, 380, 384, 301), (389, 393, 395, 391), (380, 390, 388, 384), (383, 389, 391, 379), (384, 388, 389, 383), (393, 397, 399, 395), (388, 392, 393, 389), (391, 395, 394, 390), (390, 394, 392, 388), (399, 403, 402, 398), (392, 396, 397, 393), (395, 399, 398, 394), (394, 398, 396, 392), (401, 405, 407, 403), (398, 402, 400, 396), (397, 401, 403, 399), (396, 400, 401, 397), (404, 408, 409, 405), (400, 404, 405, 401), (403, 407, 406, 402), (402, 406, 404, 400), (411, 415, 414, 410), (407, 411, 410, 406), (406, 410, 408, 404), (405, 409, 411, 407), (413, 417, 419, 415), (410, 414, 412, 408), (409, 413, 415, 411), (413, 423, 425, 417), (412, 422, 420, 408), (415, 419, 418, 414), (414, 418, 416, 412), (424, 430, 428, 422), (409, 421, 423, 413), (416, 424, 422, 412), (408, 420, 421, 409), (429, 435, 437, 431), (426, 432, 433, 427), (422, 428, 426, 420), (420, 426, 427, 421), (423, 429, 431, 425), (421, 427, 429, 423), (432, 434, 435, 433), (434, 436, 437, 435), (427, 433, 435, 429), (430, 436, 434, 428), (428, 434, 432, 426)])
me_cube.polygons.foreach_set('use_smooth', [True] * 438)
me_cube.polygons.foreach_set('material_index', [0, 0, 0, 0, 0, 0, 0, 0, 0, 0, 0, 0, 0, 0, 0, 0, 0, 0, 0, 0, 0, 0, 0, 0, 0, 0, 0, 0, 0, 0, 0, 0, 0, 0, 0, 0, 0, 0, 0, 0, 0, 0, 0, 0, 0, 0, 0, 0, 0, 0, 0, 0, 0, 0, 0, 0, 0, 0, 0, 0, 0, 0, 0, 0, 0, 0, 0, 0, 0, 0, 0, 0, 0, 0, 0, 0, 0, 0, 0, 0, 0, 0, 0, 0, 0, 0, 0, 0, 0, 0, 0, 0, 0, 0, 0, 0, 0, 0, 0, 0, 0, 0, 0, 0, 0, 0, 0, 0, 0, 0, 0, 0, 0, 0, 0, 0, 0, 0, 0, 0, 0, 0, 0, 0, 0, 0, 0, 0, 0, 0, 0, 0, 0, 0, 0, 0, 0, 0, 0, 0, 0, 0, 0, 0, 0, 0, 0, 0, 0, 0, 0, 0, 0, 0, 0, 0, 0, 0, 0, 0, 0, 0, 0, 0, 0, 0, 0, 0, 0, 0, 0, 0, 1, 0, 0, 0, 1, 1, 1, 1, 1, 1, 1, 1, 0, 1, 1, 1, 1, 1, 1, 1, 1, 1, 1, 0, 0, 1, 0, 0, 1, 1, 1, 1, 0, 1, 1, 0, 0, 1, 1, 0, 0, 0, 0, 0, 0, 0, 0, 0, 0, 0, 0, 0, 0, 0, 0, 0, 0, 0, 0, 0, 0, 0, 0, 0, 0, 0, 0, 0, 0, 0, 0, 0, 0, 0, 0, 0, 0, 0, 0, 0, 0, 0, 0, 0, 0, 0, 0, 0, 0, 0, 0, 0, 0, 0, 0, 0, 0, 0, 0, 0, 0, 0, 0, 0, 0, 0, 0, 0, 0, 0, 0, 0, 0, 0, 0, 0, 0, 0, 0, 0, 0, 0, 0, 0, 0, 0, 0, 0, 0, 0, 0, 0, 0, 0, 0, 0, 0, 0, 0, 0, 0, 0, 0, 0, 0, 0, 0, 0, 0, 0, 0, 0, 0, 0, 0, 0, 0, 0, 0, 0, 0, 0, 0, 0, 0, 0, 0, 0, 0, 0, 0, 0, 0, 0, 0, 0, 0, 0, 0, 0, 0, 0, 0, 0, 0, 0, 0, 0, 0, 0, 0, 0, 0, 0, 0, 0, 0, 0, 0, 0, 0, 0, 0, 0, 0, 0, 0, 0, 0, 0, 0, 0, 0, 0, 0, 0, 0, 0, 0, 0, 1, 0, 0, 0, 1, 1, 1, 1, 1, 1, 1, 1, 0, 1, 1, 1, 1, 1, 1, 1, 1, 1, 1, 0, 0, 1, 0, 0, 1, 1, 1, 1, 0, 1, 1, 0, 0, 1, 1, 0, 0, 0, 0, 0, 0, 0])
_uv = me_cube.uv_layers.new(name='UVMap')
_uv.uv.foreach_set('vector', [0.2312, 0.01626, 0.2326, 0.02675, 0.1994, 0.03201, 0.1974, 0.02172, 0.2381, 0.06609, 0.2061, 0.07158, 0.2041, 0.0619, 0.2367, 0.05651, 0.2355, 0.04771, 0.2367, 0.05651, 0.2041, 0.0619, 0.2026, 0.05292, 0.2634, 0.9449, 0.2631, 0.9555, 0.241, 0.9532, 0.2426, 0.9426, 0.2996, 0.9787, 0.2996, 0.9884, 0.2637, 0.9884, 0.2635, 0.9789, 0.2996, 0.9556, 0.2996, 0.9656, 0.2632, 0.9657, 0.2631, 0.9555, 0.2996, 0.9656, 0.2996, 0.9787, 0.2635, 0.9789, 0.2632, 0.9657, 0.1947, 0.009343, 0.1974, 0.02172, 0.1695, 0.02954, 0.1655, 0.01728, 0.2631, 0.9555, 0.2632, 0.9657, 0.2391, 0.9631, 0.241, 0.9532, 0.2326, 0.02675, 0.2338, 0.03575, 0.2008, 0.04088, 0.1994, 0.03201, 0.2338, 0.03575, 0.2355, 0.04771, 0.2026, 0.05292, 0.2008, 0.04088, 0.2008, 0.04088, 0.2026, 0.05292, 0.1812, 0.05936, 0.1766, 0.04804, 0.2041, 0.0619, 0.2061, 0.07158, 0.188, 0.077, 0.1846, 0.06771, 0.1974, 0.02172, 0.1994, 0.03201, 0.1732, 0.03965, 0.1695, 0.02954, 0.2026, 0.05292, 0.2041, 0.0619, 0.1846, 0.06771, 0.1812, 0.05936, 0.1994, 0.03201, 0.2008, 0.04088, 0.1766, 0.04804, 0.1732, 0.03965, 0.2632, 0.9657, 0.2635, 0.9789, 0.2366, 0.9759, 0.2391, 0.9631, 0.2996, 0.9556, 0.2631, 0.9555, 0.2634, 0.9449, 0.2996, 0.9452, 0.2399, 0.07777, 0.2088, 0.08272, 0.2061, 0.07158, 0.2381, 0.06609, 0.2996, 0.9884, 0.2996, 0.9999, 0.2633, 0.9997, 0.2637, 0.9884, 0.2295, 0.003793, 0.2312, 0.01626, 0.1974, 0.02172, 0.1947, 0.009343, 0.1846, 0.06771, 0.188, 0.077, 0.1508, 0.09262, 0.1462, 0.08392, 0.1766, 0.04804, 0.1812, 0.05936, 0.1417, 0.07591, 0.1357, 0.06503, 0.1812, 0.05936, 0.1846, 0.06771, 0.1462, 0.08392, 0.1417, 0.07591, 0.1655, 0.01728, 0.1695, 0.02954, 0.1263, 0.0471, 0.1207, 0.03521, 0.1732, 0.03965, 0.1766, 0.04804, 0.1357, 0.06503, 0.1312, 0.05683, 0.2391, 0.9631, 0.2366, 0.9759, 0.1904, 0.9676, 0.1937, 0.9549, 0.2347, 0.9853, 0.233, 0.9966, 0.1854, 0.9881, 0.188, 0.9769, 0.1695, 0.02954, 0.1732, 0.03965, 0.1312, 0.05683, 0.1263, 0.0471, 0.2426, 0.9426, 0.241, 0.9532, 0.1962, 0.9452, 0.1985, 0.9349, 0.2061, 0.07158, 0.2088, 0.08272, 0.1919, 0.08802, 0.188, 0.077, 0.2635, 0.9789, 0.2637, 0.9884, 0.2347, 0.9853, 0.2366, 0.9759, 0.2637, 0.9884, 0.2633, 0.9997, 0.233, 0.9966, 0.2347, 0.9853, 0.1357, 0.06503, 0.1417, 0.07591, 0.09859, 0.1011, 0.09225, 0.08996, 0.1417, 0.07591, 0.1462, 0.08392, 0.1035, 0.1093, 0.09859, 0.1011, 0.1207, 0.03521, 0.1263, 0.0471, 0.08142, 0.07247, 0.07355, 0.06129, 0.1312, 0.05683, 0.1357, 0.06503, 0.09225, 0.08996, 0.08755, 0.08176, 0.1937, 0.9549, 0.1904, 0.9676, 0.1399, 0.9554, 0.1424, 0.9425, 0.188, 0.9769, 0.1854, 0.9881, 0.1347, 0.9755, 0.1378, 0.9648, 0.1263, 0.0471, 0.1312, 0.05683, 0.08755, 0.08176, 0.08142, 0.07247, 0.1985, 0.9349, 0.1962, 0.9452, 0.1445, 0.9324, 0.1476, 0.9222, 0.1508, 0.09262, 0.1561, 0.1031, 0.1174, 0.1263, 0.1099, 0.1175, 0.241, 0.9532, 0.2391, 0.9631, 0.1937, 0.9549, 0.1962, 0.9452, 0.2366, 0.9759, 0.2347, 0.9853, 0.188, 0.9769, 0.1904, 0.9676, 0.188, 0.077, 0.1919, 0.08802, 0.1561, 0.1031, 0.1508, 0.09262, 0.09859, 0.1011, 0.1035, 0.1093, 0.09605, 0.116, 0.08877, 0.1095, 0.07355, 0.06129, 0.08142, 0.07247, 0.06477, 0.08627, 0.05479, 0.07625, 0.08755, 0.08176, 0.09225, 0.08996, 0.07943, 0.1006, 0.07288, 0.09413, 0.1424, 0.9425, 0.1399, 0.9554, 0.1242, 0.9494, 0.1301, 0.9378, 0.1378, 0.9648, 0.1347, 0.9755, 0.1147, 0.9675, 0.12, 0.9574, 0.08142, 0.07247, 0.08755, 0.08176, 0.07288, 0.09413, 0.06477, 0.08627, 0.1476, 0.9222, 0.1445, 0.9324, 0.1348, 0.9286, 0.1397, 0.9188, 0.1099, 0.1175, 0.1174, 0.1263, 0.112, 0.1307, 0.104, 0.1232, 0.1399, 0.9554, 0.1378, 0.9648, 0.12, 0.9574, 0.1242, 0.9494, 0.1462, 0.08392, 0.1508, 0.09262, 0.1099, 0.1175, 0.1035, 0.1093, 0.1962, 0.9452, 0.1937, 0.9549, 0.1424, 0.9425, 0.1445, 0.9324, 0.1904, 0.9676, 0.188, 0.9769, 0.1378, 0.9648, 0.1399, 0.9554, 0.08877, 0.1095, 0.09605, 0.116, 0.08883, 0.1247, 0.07868, 0.1224, 0.05479, 0.07625, 0.06477, 0.08627, 0.0456, 0.1117, 0.03269, 0.1042, 0.07288, 0.09413, 0.07943, 0.1006, 0.06559, 0.1191, 0.05621, 0.1164, 0.1301, 0.9378, 0.1242, 0.9494, 0.1055, 0.9366, 0.1162, 0.9293, 0.12, 0.9574, 0.1147, 0.9675, 0.08973, 0.9494, 0.09796, 0.942, 0.06477, 0.08627, 0.07288, 0.09413, 0.05621, 0.1164, 0.0456, 0.1117, 0.1397, 0.9188, 0.1348, 0.9286, 0.1248, 0.9232, 0.1322, 0.9151, 0.104, 0.1232, 0.112, 0.1307, 0.1075, 0.135, 0.09878, 0.1293, 0.1242, 0.9494, 0.12, 0.9574, 0.09796, 0.942, 0.1055, 0.9366, 0.09225, 0.08996, 0.09859, 0.1011, 0.08877, 0.1095, 0.07943, 0.1006, 0.1035, 0.1093, 0.1099, 0.1175, 0.104, 0.1232, 0.09605, 0.116, 0.1445, 0.9324, 0.1424, 0.9425, 0.1301, 0.9378, 0.1348, 0.9286, 0.07868, 0.1224, 0.08883, 0.1247, 0.08016, 0.1474, 0.0683, 0.1476, 0.03269, 0.1042, 0.0456, 0.1117, 0.02985, 0.1541, 0.01461, 0.1495, 0.05621, 0.1164, 0.06559, 0.1191, 0.05455, 0.1504, 0.04408, 0.1527, 0.1162, 0.9293, 0.1055, 0.9366, 0.08641, 0.9132, 0.09851, 0.911, 0.09796, 0.942, 0.08973, 0.9494, 0.06528, 0.9173, 0.07723, 0.9144, 0.0456, 0.1117, 0.05621, 0.1164, 0.04408, 0.1527, 0.02985, 0.1541, 0.1322, 0.9151, 0.1248, 0.9232, 0.1084, 0.907, 0.1203, 0.9022, 0.09878, 0.1293, 0.1075, 0.135, 0.1059, 0.1467, 0.09353, 0.1469, 0.1055, 0.9366, 0.09796, 0.942, 0.07723, 0.9144, 0.08641, 0.9132, 0.07943, 0.1006, 0.08877, 0.1095, 0.07868, 0.1224, 0.06559, 0.1191, 0.09605, 0.116, 0.104, 0.1232, 0.09878, 0.1293, 0.08883, 0.1247, 0.1348, 0.9286, 0.1301, 0.9378, 0.1162, 0.9293, 0.1248, 0.9232, 0.01461, 0.1495, 0.02985, 0.1541, 0.01611, 0.216, 0.0001357, 0.2141, 0.04408, 0.1527, 0.05455, 0.1504, 0.04051, 0.2192, 0.02923, 0.2176, 0.09851, 0.911, 0.08641, 0.9132, 0.05418, 0.8634, 0.06554, 0.857, 0.07723, 0.9144, 0.06528, 0.9173, 0.03598, 0.8734, 0.04583, 0.8681, 0.02985, 0.1541, 0.04408, 0.1527, 0.02923, 0.2176, 0.01611, 0.216, 0.1203, 0.9022, 0.1084, 0.907, 0.07431, 0.852, 0.08351, 0.8472, 0.5502, 0.128, 0.5353, 0.06371, 0.5546, 0.05256, 0.5597, 0.1014, 0.08641, 0.9132, 0.07723, 0.9144, 0.04583, 0.8681, 0.05418, 0.8634, 0.1084, 0.907, 0.09851, 0.911, 0.06554, 0.857, 0.07431, 0.852, 0.06559, 0.1191, 0.07868, 0.1224, 0.0683, 0.1476, 0.05455, 0.1504, 0.08883, 0.1247, 0.09878, 0.1293, 0.09353, 0.1469, 0.08016, 0.1474, 0.1248, 0.9232, 0.1162, 0.9293, 0.09851, 0.911, 0.1084, 0.907, 0.02923, 0.2176, 0.04051, 0.2192, 0.04089, 0.292, 0.02987, 0.2933, 0.06554, 0.857, 0.05418, 0.8634, 0.03059, 0.8048, 0.04277, 0.8005, 0.04583, 0.8681, 0.03598, 0.8734, 0.01065, 0.8112, 0.02174, 0.8079, 0.01611, 0.216, 0.02923, 0.2176, 0.02987, 0.2933, 0.01639, 0.2953, 0.08351, 0.8472, 0.07431, 0.852, 0.05207, 0.7973, 0.06225, 0.7941, 0.07952, 0.2249, 0.08932, 0.2403, 0.09237, 0.2844, 0.07703, 0.2869, 0.05418, 0.8634, 0.04583, 0.8681, 0.02174, 0.8079, 0.03059, 0.8048, 0.07431, 0.852, 0.06554, 0.857, 0.04277, 0.8005, 0.05207, 0.7973, 0.06713, 0.2232, 0.07952, 0.2249, 0.07703, 0.2869, 0.06643, 0.2889, 0.0683, 0.1476, 0.08016, 0.1474, 0.06713, 0.2232, 0.05575, 0.2214, 0.05455, 0.1504, 0.0683, 0.1476, 0.05575, 0.2214, 0.04051, 0.2192, 0.08016, 0.1474, 0.09353, 0.1469, 0.07952, 0.2249, 0.06713, 0.2232, 0.04277, 0.8005, 0.03059, 0.8048, 0.0208, 0.7496, 0.03351, 0.7522, 0.02174, 0.8079, 0.01065, 0.8112, 0.0001357, 0.7475, 0.01148, 0.7478, 0.01639, 0.2953, 0.02987, 0.2933, 0.05261, 0.3628, 0.04075, 0.3702, 0.06225, 0.7941, 0.05207, 0.7973, 0.04333, 0.7542, 0.05388, 0.7542, 0.07703, 0.2869, 0.09237, 0.2844, 0.105, 0.3238, 0.0918, 0.3303, 0.03059, 0.8048, 0.02174, 0.8079, 0.01148, 0.7478, 0.0208, 0.7496, 0.05207, 0.7973, 0.04277, 0.8005, 0.03351, 0.7522, 0.04333, 0.7542, 0.06643, 0.2889, 0.07703, 0.2869, 0.0918, 0.3303, 0.0813, 0.3368, 0.04089, 0.292, 0.05568, 0.2903, 0.07281, 0.3445, 0.06136, 0.355, 0.0001357, 0.2141, 0.01611, 0.216, 0.01639, 0.2953, 0.0001609, 0.2979, 0.05575, 0.2214, 0.06713, 0.2232, 0.06643, 0.2889, 0.05568, 0.2903, 0.04051, 0.2192, 0.05575, 0.2214, 0.05568, 0.2903, 0.04089, 0.292, 0.03351, 0.7522, 0.0208, 0.7496, 0.02242, 0.6951, 0.03492, 0.6985, 0.01148, 0.7478, 0.0001357, 0.7475, 0.002024, 0.6908, 0.01323, 0.6927, 0.04075, 0.3702, 0.05261, 0.3628, 0.09254, 0.4193, 0.08247, 0.4298, 0.05388, 0.7542, 0.04333, 0.7542, 0.04446, 0.7009, 0.05475, 0.7025, 0.0918, 0.3303, 0.105, 0.3238, 0.137, 0.3689, 0.126, 0.3791, 0.0208, 0.7496, 0.01148, 0.7478, 0.01323, 0.6927, 0.02242, 0.6951, 0.04333, 0.7542, 0.03351, 0.7522, 0.03492, 0.6985, 0.04446, 0.7009, 0.0813, 0.3368, 0.0918, 0.3303, 0.126, 0.3791, 0.1173, 0.3881, 0.06136, 0.355, 0.07281, 0.3445, 0.11, 0.3972, 0.1001, 0.4099, 0.02987, 0.2933, 0.04089, 0.292, 0.06136, 0.355, 0.05261, 0.3628, 0.0001609, 0.2979, 0.01639, 0.2953, 0.04075, 0.3702, 0.02539, 0.3778, 0.05568, 0.2903, 0.06643, 0.2889, 0.0813, 0.3368, 0.07281, 0.3445, 0.03492, 0.6985, 0.02242, 0.6951, 0.03471, 0.6315, 0.04673, 0.6362, 0.01323, 0.6927, 0.002024, 0.6908, 0.01546, 0.6243, 0.0259, 0.628, 0.08247, 0.4298, 0.09254, 0.4193, 0.1588, 0.4727, 0.152, 0.4857, 0.05475, 0.7025, 0.04446, 0.7009, 0.05607, 0.6399, 0.06583, 0.6434, 0.126, 0.3791, 0.137, 0.3689, 0.1892, 0.4103, 0.182, 0.4238, 0.02242, 0.6951, 0.01323, 0.6927, 0.0259, 0.628, 0.03471, 0.6315, 0.04446, 0.7009, 0.03492, 0.6985, 0.04673, 0.6362, 0.05607, 0.6399, 0.1173, 0.3881, 0.126, 0.3791, 0.182, 0.4238, 0.1762, 0.4354, 0.1001, 0.4099, 0.11, 0.3972, 0.171, 0.4465, 0.1641, 0.4615, 0.05261, 0.3628, 0.06136, 0.355, 0.1001, 0.4099, 0.09254, 0.4193, 0.02539, 0.3778, 0.04075, 0.3702, 0.08247, 0.4298, 0.06944, 0.4418, 0.07281, 0.3445, 0.0813, 0.3368, 0.1173, 0.3881, 0.11, 0.3972, 0.0259, 0.628, 0.01546, 0.6243, 0.03888, 0.5756, 0.04876, 0.5811, 0.152, 0.4857, 0.1588, 0.4727, 0.2248, 0.4946, 0.2217, 0.5096, 0.06583, 0.6434, 0.05607, 0.6399, 0.0772, 0.596, 0.08636, 0.6012, 0.182, 0.4238, 0.1892, 0.4103, 0.2389, 0.4255, 0.2363, 0.4408, 0.03471, 0.6315, 0.0259, 0.628, 0.04876, 0.5811, 0.05705, 0.5854, 0.05607, 0.6399, 0.04673, 0.6362, 0.06848, 0.5914, 0.0772, 0.596, 0.1762, 0.4354, 0.182, 0.4238, 0.2363, 0.4408, 0.234, 0.4538, 0.1641, 0.4615, 0.171, 0.4465, 0.2314, 0.4657, 0.2277, 0.4822, 0.171, 0.4465, 0.1762, 0.4354, 0.234, 0.4538, 0.2314, 0.4657, 0.09254, 0.4193, 0.1001, 0.4099, 0.1641, 0.4615, 0.1588, 0.4727, 0.06944, 0.4418, 0.08247, 0.4298, 0.152, 0.4857, 0.1432, 0.5016, 0.11, 0.3972, 0.1173, 0.3881, 0.1762, 0.4354, 0.171, 0.4465, 0.2217, 0.5096, 0.2248, 0.4946, 0.2929, 0.4974, 0.2944, 0.513, 0.08636, 0.6012, 0.0772, 0.596, 0.1018, 0.5607, 0.1101, 0.5669, 0.2363, 0.4408, 0.2389, 0.4255, 0.2859, 0.4265, 0.2875, 0.4424, 0.05705, 0.5854, 0.04876, 0.5811, 0.07754, 0.5397, 0.08469, 0.5459, 0.0772, 0.596, 0.06848, 0.5914, 0.09439, 0.5544, 0.1018, 0.5607, 0.234, 0.4538, 0.2363, 0.4408, 0.2875, 0.4424, 0.2888, 0.4557, 0.2277, 0.4822, 0.2314, 0.4657, 0.29, 0.4679, 0.2917, 0.4847, 0.2314, 0.4657, 0.234, 0.4538, 0.2888, 0.4557, 0.29, 0.4679, 0.218, 0.5282, 0.2217, 0.5096, 0.2944, 0.513, 0.2964, 0.5326, 0.04673, 0.6362, 0.03471, 0.6315, 0.05705, 0.5854, 0.06848, 0.5914, 0.1588, 0.4727, 0.1641, 0.4615, 0.2277, 0.4822, 0.2248, 0.4946, 0.1432, 0.5016, 0.152, 0.4857, 0.2217, 0.5096, 0.218, 0.5282, 0.04876, 0.5811, 0.03888, 0.5756, 0.06838, 0.5328, 0.07754, 0.5397, 0.06848, 0.5914, 0.05705, 0.5854, 0.08469, 0.5459, 0.09439, 0.5544, 0.2248, 0.4946, 0.2277, 0.4822, 0.2917, 0.4847, 0.2929, 0.4974, 0.1049, 0.2418, 0.1071, 0.2299, 0.1298, 0.2374, 0.1269, 0.2479, 0.08932, 0.2403, 0.07952, 0.2249, 0.1071, 0.2299, 0.1049, 0.2418, 0.09353, 0.1469, 0.1059, 0.1467, 0.1152, 0.1668, 0.1043, 0.1745, 0.07952, 0.2249, 0.09353, 0.1469, 0.1043, 0.1745, 0.1071, 0.2299, 0.5787, 0.08239, 0.5759, 0.04273, 0.5965, 0.03652, 0.6017, 0.07262, 0.1071, 0.2299, 0.1043, 0.1745, 0.1288, 0.1926, 0.1298, 0.2374, 0.5597, 0.1014, 0.5546, 0.05256, 0.5759, 0.04273, 0.5787, 0.08239, 0.1043, 0.1745, 0.1152, 0.1668, 0.1342, 0.1825, 0.1288, 0.1926, 0.6017, 0.07262, 0.5965, 0.03652, 0.6195, 0.03259, 0.6214, 0.07027, 0.1288, 0.1926, 0.1342, 0.1825, 0.1585, 0.1897, 0.1572, 0.2004, 0.1269, 0.2479, 0.1298, 0.2374, 0.1519, 0.244, 0.1495, 0.2535, 0.1298, 0.2374, 0.1288, 0.1926, 0.1572, 0.2004, 0.1519, 0.244, 0.1737, 0.2596, 0.1768, 0.2503, 0.1997, 0.2589, 0.194, 0.2701, 0.1572, 0.2004, 0.1585, 0.1897, 0.1844, 0.1893, 0.1847, 0.202, 0.1495, 0.2535, 0.1519, 0.244, 0.1768, 0.2503, 0.1737, 0.2596, 0.1519, 0.244, 0.1572, 0.2004, 0.1847, 0.202, 0.1768, 0.2503, 0.6407, 0.07624, 0.6398, 0.02489, 0.6555, 0.01773, 0.6605, 0.09232, 0.1768, 0.2503, 0.1847, 0.202, 0.2096, 0.2041, 0.1997, 0.2589, 0.6214, 0.07027, 0.6195, 0.03259, 0.6398, 0.02489, 0.6407, 0.07624, 0.1847, 0.202, 0.1844, 0.1893, 0.2093, 0.1902, 0.2096, 0.2041, 0.2334, 0.2048, 0.2329, 0.1933, 0.247, 0.1957, 0.2467, 0.2021, 0.2096, 0.2041, 0.2093, 0.1902, 0.2329, 0.1933, 0.2334, 0.2048, 0.194, 0.2701, 0.1997, 0.2589, 0.2147, 0.2662, 0.2083, 0.2793, 0.1997, 0.2589, 0.2096, 0.2041, 0.2334, 0.2048, 0.2147, 0.2662, 0.2252, 0.2886, 0.2299, 0.2723, 0.257, 0.2752, 0.2565, 0.2957, 0.2083, 0.2793, 0.2147, 0.2662, 0.2299, 0.2723, 0.2252, 0.2886, 0.2147, 0.2662, 0.2334, 0.2048, 0.2467, 0.2021, 0.2299, 0.2723, 0.6605, 0.09232, 0.6555, 0.01773, 0.6731, 0.009489, 0.6763, 0.1119, 0.7046, 0.1323, 0.7046, 0.002439, 0.7184, 0.0001357, 0.7184, 0.1335, 0.2299, 0.2723, 0.2467, 0.2021, 0.2553, 0.2034, 0.257, 0.2752, 0.6763, 0.1119, 0.6731, 0.009489, 0.7046, 0.002439, 0.7046, 0.1323, 0.7046, 0.1323, 0.7184, 0.1335, 0.7184, 0.154, 0.7043, 0.1543, 0.2553, 0.2034, 0.2467, 0.2021, 0.2547, 0.2005, 0.2563, 0.2014, 0.2565, 0.2957, 0.257, 0.2752, 0.2668, 0.2746, 0.2705, 0.2959, 0.257, 0.2752, 0.2553, 0.2034, 0.2571, 0.2035, 0.2668, 0.2746, 0.2571, 0.2017, 0.2563, 0.2014, 0.2567, 0.2009, 0.2571, 0.201, 0.6763, 0.1119, 0.7046, 0.1323, 0.7043, 0.1543, 0.6841, 0.1449, 0.2571, 0.2035, 0.2553, 0.2034, 0.2563, 0.2014, 0.2571, 0.2017, 0.2467, 0.2021, 0.247, 0.1957, 0.2552, 0.1983, 0.2547, 0.2005, 0.7039, 0.1692, 0.7184, 0.1707, 0.7184, 0.1859, 0.7041, 0.186, 0.2562, 0.2003, 0.2565, 0.1996, 0.2568, 0.2001, 0.2567, 0.2003, 0.2563, 0.2014, 0.2547, 0.2005, 0.2562, 0.2003, 0.2567, 0.2009, 0.2547, 0.2005, 0.2552, 0.1983, 0.2565, 0.1996, 0.2562, 0.2003, 0.7043, 0.1543, 0.7184, 0.154, 0.7184, 0.1707, 0.7039, 0.1692, 0.6841, 0.1449, 0.7043, 0.1543, 0.7039, 0.1692, 0.6826, 0.1657, 0.2567, 0.2003, 0.2568, 0.2001, 0.2571, 0.2002, 0.2569, 0.2005, 0.2569, 0.2005, 0.2571, 0.2002, 0.2573, 0.2003, 0.2572, 0.2006, 0.6826, 0.1657, 0.7039, 0.1692, 0.7041, 0.186, 0.6824, 0.1852, 0.2571, 0.201, 0.2567, 0.2009, 0.2569, 0.2005, 0.2572, 0.2006, 0.2567, 0.2009, 0.2562, 0.2003, 0.2567, 0.2003, 0.2569, 0.2005, 0.2312, 0.01626, 0.265, 0.01266, 0.2658, 0.023, 0.2326, 0.02675, 0.2381, 0.06609, 0.2367, 0.05651, 0.2694, 0.05273, 0.2701, 0.06248, 0.2355, 0.04771, 0.2683, 0.04379, 0.2694, 0.05273, 0.2367, 0.05651, 0.3358, 0.9449, 0.3565, 0.9426, 0.3582, 0.9532, 0.3361, 0.9555, 0.2996, 0.9787, 0.3357, 0.9789, 0.3355, 0.9884, 0.2996, 0.9884, 0.2996, 0.9556, 0.3361, 0.9555, 0.3359, 0.9657, 0.2996, 0.9656, 0.2996, 0.9656, 0.3359, 0.9657, 0.3357, 0.9789, 0.2996, 0.9787, 0.2644, 0.0001357, 0.2942, 0.0001358, 0.2936, 0.01281, 0.265, 0.01266, 0.3361, 0.9555, 0.3582, 0.9532, 0.3601, 0.9631, 0.3359, 0.9657, 0.2326, 0.02675, 0.2658, 0.023, 0.2669, 0.03182, 0.2338, 0.03575, 0.2338, 0.03575, 0.2669, 0.03182, 0.2683, 0.04379, 0.2355, 0.04771, 0.2669, 0.03182, 0.2918, 0.03221, 0.2904, 0.04417, 0.2683, 0.04379, 0.2694, 0.05273, 0.2894, 0.053, 0.2887, 0.06271, 0.2701, 0.06248, 0.265, 0.01266, 0.2936, 0.01281, 0.2928, 0.02336, 0.2658, 0.023, 0.2683, 0.04379, 0.2904, 0.04417, 0.2894, 0.053, 0.2694, 0.05273, 0.2658, 0.023, 0.2928, 0.02336, 0.2918, 0.03221, 0.2669, 0.03182, 0.3359, 0.9657, 0.3601, 0.9631, 0.3626, 0.9759, 0.3357, 0.9789, 0.2996, 0.9556, 0.2996, 0.9452, 0.3358, 0.9449, 0.3361, 0.9555, 0.2399, 0.07777, 0.2381, 0.06609, 0.2701, 0.06248, 0.2705, 0.0738, 0.2996, 0.9884, 0.3355, 0.9884, 0.3358, 0.9997, 0.2996, 0.9999, 0.2295, 0.003793, 0.2644, 0.0001357, 0.265, 0.01266, 0.2312, 0.01626, 0.2894, 0.053, 0.33, 0.05816, 0.328, 0.06758, 0.2887, 0.06271, 0.2918, 0.03221, 0.3349, 0.03752, 0.3321, 0.0494, 0.2904, 0.04417, 0.2904, 0.04417, 0.3321, 0.0494, 0.33, 0.05816, 0.2894, 0.053, 0.2942, 0.0001358, 0.3412, 0.005351, 0.339, 0.01807, 0.2936, 0.01281, 0.2928, 0.02336, 0.3369, 0.02857, 0.3349, 0.03752, 0.2918, 0.03221, 0.3601, 0.9631, 0.4055, 0.9549, 0.4088, 0.9676, 0.3626, 0.9759, 0.3644, 0.9853, 0.4112, 0.9769, 0.4137, 0.9881, 0.3662, 0.9966, 0.2936, 0.01281, 0.339, 0.01807, 0.3369, 0.02857, 0.2928, 0.02336, 0.3565, 0.9426, 0.4006, 0.9349, 0.403, 0.9452, 0.3582, 0.9532, 0.2701, 0.06248, 0.2887, 0.06271, 0.2881, 0.07416, 0.2705, 0.0738, 0.3357, 0.9789, 0.3626, 0.9759, 0.3644, 0.9853, 0.3355, 0.9884, 0.3355, 0.9884, 0.3644, 0.9853, 0.3662, 0.9966, 0.3358, 0.9997, 0.3349, 0.03752, 0.3825, 0.04958, 0.3794, 0.06188, 0.3321, 0.0494, 0.3321, 0.0494, 0.3794, 0.06188, 0.3767, 0.07096, 0.33, 0.05816, 0.3412, 0.005351, 0.3926, 0.01729, 0.3882, 0.03004, 0.339, 0.01807, 0.3369, 0.02857, 0.3848, 0.04053, 0.3825, 0.04958, 0.3349, 0.03752, 0.4055, 0.9549, 0.4568, 0.9425, 0.4593, 0.9554, 0.4088, 0.9676, 0.4112, 0.9769, 0.4614, 0.9648, 0.4645, 0.9755, 0.4137, 0.9881, 0.339, 0.01807, 0.3882, 0.03004, 0.3848, 0.04053, 0.3369, 0.02857, 0.4006, 0.9349, 0.4516, 0.9222, 0.4547, 0.9324, 0.403, 0.9452, 0.328, 0.06758, 0.3726, 0.08037, 0.3674, 0.09047, 0.3258, 0.07887, 0.3582, 0.9532, 0.403, 0.9452, 0.4055, 0.9549, 0.3601, 0.9631, 0.3626, 0.9759, 0.4088, 0.9676, 0.4112, 0.9769, 0.3644, 0.9853, 0.2887, 0.06271, 0.328, 0.06758, 0.3258, 0.07887, 0.2881, 0.07416, 0.3794, 0.06188, 0.391, 0.0674, 0.3856, 0.07563, 0.3767, 0.07096, 0.3926, 0.01729, 0.4146, 0.02628, 0.4079, 0.03865, 0.3882, 0.03004, 0.3848, 0.04053, 0.4022, 0.04841, 0.3977, 0.05635, 0.3825, 0.04958, 0.4568, 0.9425, 0.4691, 0.9378, 0.475, 0.9494, 0.4593, 0.9554, 0.4614, 0.9648, 0.4791, 0.9574, 0.4845, 0.9675, 0.4645, 0.9755, 0.3882, 0.03004, 0.4079, 0.03865, 0.4022, 0.04841, 0.3848, 0.04053, 0.4516, 0.9222, 0.4595, 0.9188, 0.4644, 0.9286, 0.4547, 0.9324, 0.3726, 0.08037, 0.3796, 0.08449, 0.3734, 0.09364, 0.3674, 0.09047, 0.4593, 0.9554, 0.475, 0.9494, 0.4791, 0.9574, 0.4614, 0.9648, 0.33, 0.05816, 0.3767, 0.07096, 0.3726, 0.08037, 0.328, 0.06758, 0.403, 0.9452, 0.4547, 0.9324, 0.4568, 0.9425, 0.4055, 0.9549, 0.4088, 0.9676, 0.4593, 0.9554, 0.4614, 0.9648, 0.4112, 0.9769, 0.391, 0.0674, 0.4042, 0.07729, 0.3949, 0.08225, 0.3856, 0.07563, 0.4146, 0.02628, 0.4439, 0.04691, 0.4335, 0.05777, 0.4079, 0.03865, 0.4022, 0.04841, 0.4245, 0.0653, 0.4161, 0.07057, 0.3977, 0.05635, 0.4691, 0.9378, 0.483, 0.9293, 0.4937, 0.9366, 0.475, 0.9494, 0.4791, 0.9574, 0.5012, 0.942, 0.5094, 0.9494, 0.4845, 0.9675, 0.4079, 0.03865, 0.4335, 0.05777, 0.4245, 0.0653, 0.4022, 0.04841, 0.4595, 0.9188, 0.467, 0.9151, 0.4744, 0.9232, 0.4644, 0.9286, 0.3796, 0.08449, 0.3862, 0.08937, 0.3785, 0.09716, 0.3734, 0.09364, 0.475, 0.9494, 0.4937, 0.9366, 0.5012, 0.942, 0.4791, 0.9574, 0.3825, 0.04958, 0.3977, 0.05635, 0.391, 0.0674, 0.3794, 0.06188, 0.3767, 0.07096, 0.3856, 0.07563, 0.3796, 0.08449, 0.3726, 0.08037, 0.4547, 0.9324, 0.4644, 0.9286, 0.4691, 0.9378, 0.4568, 0.9425, 0.4042, 0.07729, 0.4214, 0.09929, 0.4097, 0.1024, 0.3949, 0.08225, 0.4439, 0.04691, 0.4747, 0.08587, 0.461, 0.09483, 0.4335, 0.05777, 0.4245, 0.0653, 0.4466, 0.09746, 0.4357, 0.09816, 0.4161, 0.07057, 0.483, 0.9293, 0.5007, 0.911, 0.5128, 0.9132, 0.4937, 0.9366, 0.5012, 0.942, 0.5219, 0.9144, 0.5339, 0.9173, 0.5094, 0.9494, 0.4335, 0.05777, 0.461, 0.09483, 0.4466, 0.09746, 0.4245, 0.0653, 0.467, 0.9151, 0.4789, 0.9022, 0.4907, 0.907, 0.4744, 0.9232, 0.3862, 0.08937, 0.3965, 0.1056, 0.3841, 0.1092, 0.3785, 0.09716, 0.4937, 0.9366, 0.5128, 0.9132, 0.5219, 0.9144, 0.5012, 0.942, 0.3977, 0.05635, 0.4161, 0.07057, 0.4042, 0.07729, 0.391, 0.0674, 0.3856, 0.07563, 0.3949, 0.08225, 0.3862, 0.08937, 0.3796, 0.08449, 0.4644, 0.9286, 0.4744, 0.9232, 0.483, 0.9293, 0.4691, 0.9378, 0.4747, 0.08587, 0.5081, 0.1455, 0.4927, 0.1523, 0.461, 0.09483, 0.4466, 0.09746, 0.4799, 0.1578, 0.4689, 0.1628, 0.4357, 0.09816, 0.5007, 0.911, 0.5336, 0.857, 0.545, 0.8634, 0.5128, 0.9132, 0.5219, 0.9144, 0.5533, 0.8681, 0.5632, 0.8734, 0.5339, 0.9173, 0.461, 0.09483, 0.4927, 0.1523, 0.4799, 0.1578, 0.4466, 0.09746, 0.4789, 0.9022, 0.5157, 0.8472, 0.5249, 0.852, 0.4907, 0.907, 0.8865, 0.128, 0.877, 0.1014, 0.8821, 0.05256, 0.9014, 0.06371, 0.5128, 0.9132, 0.545, 0.8634, 0.5533, 0.8681, 0.5219, 0.9144, 0.4907, 0.907, 0.5249, 0.852, 0.5336, 0.857, 0.5007, 0.911, 0.4161, 0.07057, 0.4357, 0.09816, 0.4214, 0.09929, 0.4042, 0.07729, 0.3949, 0.08225, 0.4097, 0.1024, 0.3965, 0.1056, 0.3862, 0.08937, 0.4744, 0.9232, 0.4907, 0.907, 0.5007, 0.911, 0.483, 0.9293, 0.4799, 0.1578, 0.5035, 0.2347, 0.4921, 0.2369, 0.4689, 0.1628, 0.5336, 0.857, 0.5564, 0.8005, 0.5686, 0.8048, 0.545, 0.8634, 0.5533, 0.8681, 0.5774, 0.8079, 0.5885, 0.8112, 0.5632, 0.8734, 0.4927, 0.1523, 0.5178, 0.2327, 0.5035, 0.2347, 0.4799, 0.1578, 0.5157, 0.8472, 0.5369, 0.7941, 0.5471, 0.7973, 0.5249, 0.852, 0.4304, 0.18, 0.4546, 0.2432, 0.4393, 0.2459, 0.424, 0.1979, 0.545, 0.8634, 0.5686, 0.8048, 0.5774, 0.8079, 0.5533, 0.8681, 0.5249, 0.852, 0.5471, 0.7973, 0.5564, 0.8005, 0.5336, 0.857, 0.4428, 0.1747, 0.4657, 0.2418, 0.4546, 0.2432, 0.4304, 0.18, 0.4214, 0.09929, 0.454, 0.1696, 0.4428, 0.1747, 0.4097, 0.1024, 0.4357, 0.09816, 0.4689, 0.1628, 0.454, 0.1696, 0.4214, 0.09929, 0.4097, 0.1024, 0.4428, 0.1747, 0.4304, 0.18, 0.3965, 0.1056, 0.5564, 0.8005, 0.5657, 0.7522, 0.5784, 0.7496, 0.5686, 0.8048, 0.5774, 0.8079, 0.5877, 0.7478, 0.599, 0.7475, 0.5885, 0.8112, 0.5178, 0.2327, 0.5147, 0.3155, 0.5007, 0.3111, 0.5035, 0.2347, 0.5369, 0.7941, 0.5453, 0.7542, 0.5558, 0.7542, 0.5471, 0.7973, 0.4546, 0.2432, 0.453, 0.2897, 0.4385, 0.2872, 0.4393, 0.2459, 0.5686, 0.8048, 0.5784, 0.7496, 0.5877, 0.7478, 0.5774, 0.8079, 0.5471, 0.7973, 0.5558, 0.7542, 0.5657, 0.7522, 0.5564, 0.8005, 0.4657, 0.2418, 0.4651, 0.2932, 0.453, 0.2897, 0.4546, 0.2432, 0.4921, 0.2369, 0.4898, 0.3058, 0.4756, 0.2984, 0.4768, 0.2397, 0.5081, 0.1455, 0.535, 0.2303, 0.5178, 0.2327, 0.4927, 0.1523, 0.454, 0.1696, 0.4768, 0.2397, 0.4657, 0.2418, 0.4428, 0.1747, 0.4689, 0.1628, 0.4921, 0.2369, 0.4768, 0.2397, 0.454, 0.1696, 0.5657, 0.7522, 0.5643, 0.6985, 0.5768, 0.6951, 0.5784, 0.7496, 0.5877, 0.7478, 0.5859, 0.6927, 0.5972, 0.6908, 0.599, 0.7475, 0.5147, 0.3155, 0.4874, 0.3861, 0.4748, 0.3779, 0.5007, 0.3111, 0.5453, 0.7542, 0.5444, 0.7025, 0.5547, 0.7009, 0.5558, 0.7542, 0.453, 0.2897, 0.4319, 0.3459, 0.4187, 0.3386, 0.4385, 0.2872, 0.5784, 0.7496, 0.5768, 0.6951, 0.5859, 0.6927, 0.5877, 0.7478, 0.5558, 0.7542, 0.5547, 0.7009, 0.5643, 0.6985, 0.5657, 0.7522, 0.4651, 0.2932, 0.4426, 0.3528, 0.4319, 0.3459, 0.453, 0.2897, 0.4898, 0.3058, 0.4649, 0.3703, 0.452, 0.3601, 0.4756, 0.2984, 0.5035, 0.2347, 0.5007, 0.3111, 0.4898, 0.3058, 0.4921, 0.2369, 0.535, 0.2303, 0.5324, 0.319, 0.5147, 0.3155, 0.5178, 0.2327, 0.4768, 0.2397, 0.4756, 0.2984, 0.4651, 0.2932, 0.4657, 0.2418, 0.5643, 0.6985, 0.5524, 0.6362, 0.5645, 0.6315, 0.5768, 0.6951, 0.5859, 0.6927, 0.5733, 0.628, 0.5837, 0.6243, 0.5972, 0.6908, 0.4874, 0.3861, 0.4299, 0.4575, 0.4204, 0.4461, 0.4748, 0.3779, 0.5444, 0.7025, 0.5333, 0.6434, 0.5431, 0.6399, 0.5547, 0.7009, 0.4319, 0.3459, 0.3868, 0.4027, 0.3767, 0.391, 0.4187, 0.3386, 0.5768, 0.6951, 0.5645, 0.6315, 0.5733, 0.628, 0.5859, 0.6927, 0.5547, 0.7009, 0.5431, 0.6399, 0.5524, 0.6362, 0.5643, 0.6985, 0.4426, 0.3528, 0.3951, 0.4128, 0.3868, 0.4027, 0.4319, 0.3459, 0.4649, 0.3703, 0.4127, 0.436, 0.4025, 0.4227, 0.452, 0.3601, 0.5007, 0.3111, 0.4748, 0.3779, 0.4649, 0.3703, 0.4898, 0.3058, 0.5324, 0.319, 0.5034, 0.3952, 0.4874, 0.3861, 0.5147, 0.3155, 0.4756, 0.2984, 0.452, 0.3601, 0.4426, 0.3528, 0.4651, 0.2932, 0.5733, 0.628, 0.5504, 0.5811, 0.5603, 0.5756, 0.5837, 0.6243, 0.4299, 0.4575, 0.3655, 0.4955, 0.3593, 0.4813, 0.4204, 0.4461, 0.5333, 0.6434, 0.5128, 0.6012, 0.522, 0.596, 0.5431, 0.6399, 0.3868, 0.4027, 0.3371, 0.4307, 0.3314, 0.4163, 0.3767, 0.391, 0.5645, 0.6315, 0.5421, 0.5854, 0.5504, 0.5811, 0.5733, 0.628, 0.5431, 0.6399, 0.522, 0.596, 0.5307, 0.5914, 0.5524, 0.6362, 0.3951, 0.4128, 0.342, 0.4429, 0.3371, 0.4307, 0.3868, 0.4027, 0.4127, 0.436, 0.354, 0.4696, 0.347, 0.4542, 0.4025, 0.4227, 0.4025, 0.4227, 0.347, 0.4542, 0.342, 0.4429, 0.3951, 0.4128, 0.4748, 0.3779, 0.4204, 0.4461, 0.4127, 0.436, 0.4649, 0.3703, 0.5034, 0.3952, 0.4421, 0.4716, 0.4299, 0.4575, 0.4874, 0.3861, 0.452, 0.3601, 0.4025, 0.4227, 0.3951, 0.4128, 0.4426, 0.3528, 0.3655, 0.4955, 0.2944, 0.513, 0.2929, 0.4974, 0.3593, 0.4813, 0.5128, 0.6012, 0.4891, 0.5669, 0.4974, 0.5607, 0.522, 0.596, 0.3371, 0.4307, 0.2875, 0.4424, 0.2859, 0.4265, 0.3314, 0.4163, 0.5421, 0.5854, 0.5145, 0.5459, 0.5216, 0.5397, 0.5504, 0.5811, 0.522, 0.596, 0.4974, 0.5607, 0.5048, 0.5544, 0.5307, 0.5914, 0.342, 0.4429, 0.2888, 0.4557, 0.2875, 0.4424, 0.3371, 0.4307, 0.354, 0.4696, 0.2917, 0.4847, 0.29, 0.4679, 0.347, 0.4542, 0.347, 0.4542, 0.29, 0.4679, 0.2888, 0.4557, 0.342, 0.4429, 0.3729, 0.5132, 0.2964, 0.5326, 0.2944, 0.513, 0.3655, 0.4955, 0.5524, 0.6362, 0.5307, 0.5914, 0.5421, 0.5854, 0.5645, 0.6315, 0.4204, 0.4461, 0.3593, 0.4813, 0.354, 0.4696, 0.4127, 0.436, 0.4421, 0.4716, 0.3729, 0.5132, 0.3655, 0.4955, 0.4299, 0.4575, 0.5353, 0.2287, 0.5353, 0.2288, 0.5353, 0.2287, 0.5353, 0.2287, 0.5504, 0.5811, 0.5216, 0.5397, 0.5308, 0.5328, 0.5603, 0.5756, 0.5307, 0.5914, 0.5048, 0.5544, 0.5145, 0.5459, 0.5421, 0.5854, 0.3593, 0.4813, 0.2929, 0.4974, 0.2917, 0.4847, 0.354, 0.4696, 0.5354, 0.2126, 0.5354, 0.2205, 0.5353, 0.2285, 0.5353, 0.2205, 0.4099, 0.2027, 0.3898, 0.2129, 0.3847, 0.2036, 0.4049, 0.1914, 0.424, 0.1979, 0.4099, 0.2027, 0.4049, 0.1914, 0.4304, 0.18, 0.3965, 0.1056, 0.3938, 0.1364, 0.3811, 0.132, 0.3841, 0.1092, 0.4304, 0.18, 0.4049, 0.1914, 0.3938, 0.1364, 0.3965, 0.1056, 0.858, 0.08239, 0.8351, 0.07262, 0.8402, 0.03652, 0.8608, 0.04273, 0.4049, 0.1914, 0.3847, 0.2036, 0.3747, 0.1602, 0.3938, 0.1364, 0.877, 0.1014, 0.858, 0.08239, 0.8608, 0.04273, 0.8821, 0.05256, 0.3938, 0.1364, 0.3747, 0.1602, 0.3671, 0.1518, 0.3811, 0.132, 0.8351, 0.07262, 0.8154, 0.07027, 0.8172, 0.03259, 0.8402, 0.03652, 0.3747, 0.1602, 0.3489, 0.1744, 0.345, 0.1644, 0.3671, 0.1518, 0.3898, 0.2129, 0.3701, 0.2236, 0.3656, 0.2152, 0.3847, 0.2036, 0.3847, 0.2036, 0.3656, 0.2152, 0.3489, 0.1744, 0.3747, 0.1602, 0.3483, 0.235, 0.3312, 0.2492, 0.3236, 0.2398, 0.3433, 0.2268, 0.3489, 0.1744, 0.3228, 0.1831, 0.3197, 0.171, 0.345, 0.1644, 0.3701, 0.2236, 0.3483, 0.235, 0.3433, 0.2268, 0.3656, 0.2152, 0.3656, 0.2152, 0.3433, 0.2268, 0.3228, 0.1831, 0.3489, 0.1744, 0.7961, 0.07624, 0.7762, 0.09232, 0.7813, 0.01773, 0.7969, 0.02489, 0.3433, 0.2268, 0.3236, 0.2398, 0.2998, 0.1916, 0.3228, 0.1831, 0.8154, 0.07027, 0.7961, 0.07624, 0.7969, 0.02489, 0.8172, 0.03259, 0.3228, 0.1831, 0.2998, 0.1916, 0.2961, 0.1785, 0.3197, 0.171, 0.2785, 0.1989, 0.266, 0.2, 0.264, 0.1944, 0.2756, 0.1884, 0.2998, 0.1916, 0.2785, 0.1989, 0.2756, 0.1884, 0.2961, 0.1785, 0.3312, 0.2492, 0.3198, 0.2597, 0.3114, 0.2498, 0.3236, 0.2398, 0.3236, 0.2398, 0.3114, 0.2498, 0.2785, 0.1989, 0.2998, 0.1916, 0.3079, 0.2707, 0.2841, 0.2915, 0.2762, 0.272, 0.2994, 0.2593, 0.3198, 0.2597, 0.3079, 0.2707, 0.2994, 0.2593, 0.3114, 0.2498, 0.3114, 0.2498, 0.2994, 0.2593, 0.266, 0.2, 0.2785, 0.1989, 0.7762, 0.09232, 0.7605, 0.1119, 0.7637, 0.009489, 0.7813, 0.01773, 0.7321, 0.1323, 0.7184, 0.1335, 0.7184, 0.0001357, 0.7322, 0.002439, 0.2994, 0.2593, 0.2762, 0.272, 0.2587, 0.2032, 0.266, 0.2, 0.7605, 0.1119, 0.7321, 0.1323, 0.7322, 0.002439, 0.7637, 0.009489, 0.7321, 0.1323, 0.7324, 0.1543, 0.7184, 0.154, 0.7184, 0.1335, 0.2587, 0.2032, 0.2578, 0.2015, 0.2589, 0.2008, 0.266, 0.2, 0.2841, 0.2915, 0.2705, 0.2959, 0.2668, 0.2746, 0.2762, 0.272, 0.2762, 0.272, 0.2668, 0.2746, 0.2571, 0.2035, 0.2587, 0.2032, 0.2571, 0.2017, 0.2571, 0.201, 0.2575, 0.201, 0.2578, 0.2015, 0.7605, 0.1119, 0.7527, 0.1449, 0.7324, 0.1543, 0.7321, 0.1323, 0.2571, 0.2035, 0.2571, 0.2017, 0.2578, 0.2015, 0.2587, 0.2032, 0.266, 0.2, 0.2589, 0.2008, 0.2585, 0.1996, 0.264, 0.1944, 0.7328, 0.1692, 0.7326, 0.186, 0.7184, 0.1859, 0.7184, 0.1707, 0.2579, 0.2006, 0.2577, 0.2005, 0.2576, 0.2004, 0.2578, 0.2003, 0.2578, 0.2015, 0.2575, 0.201, 0.2579, 0.2006, 0.2589, 0.2008, 0.2589, 0.2008, 0.2579, 0.2006, 0.2578, 0.2003, 0.2585, 0.1996, 0.7324, 0.1543, 0.7328, 0.1692, 0.7184, 0.1707, 0.7184, 0.154, 0.7527, 0.1449, 0.7541, 0.1657, 0.7328, 0.1692, 0.7324, 0.1543, 0.2577, 0.2005, 0.2574, 0.2006, 0.2575, 0.2003, 0.2576, 0.2004, 0.2574, 0.2006, 0.2572, 0.2006, 0.2573, 0.2003, 0.2575, 0.2003, 0.7541, 0.1657, 0.7543, 0.1852, 0.7326, 0.186, 0.7328, 0.1692, 0.2571, 0.201, 0.2572, 0.2006, 0.2574, 0.2006, 0.2575, 0.201, 0.2575, 0.201, 0.2574, 0.2006, 0.2577, 0.2005, 0.2579, 0.2006])
me_cube.materials.append(mat_material)
me_cube.materials.append(mat_material_001)
me_cube.use_remesh_preserve_volume = False
me_cube.use_remesh_preserve_attributes = False
me_cube.use_mirror_vertex_groups = False
me_cube.update()

# ---- objects
ob_cube_002 = bpy.data.objects.new('Cube.002', me_cube_002)
ob_cylinder_002 = bpy.data.objects.new('Cylinder.002', me_cylinder_002)
ob_cylinder_001 = bpy.data.objects.new('Cylinder.001', me_cylinder_001)
ob_cylinder = bpy.data.objects.new('Cylinder', me_cylinder)
ob_cube_001 = bpy.data.objects.new('Cube.001', me_cube_001)
ob_plane = bpy.data.objects.new('Plane', me_plane)
ob_cube = bpy.data.objects.new('Cube', me_cube)

# ---- transforms, parenting, visibility, modifiers, constraints
ob_cube_002.location = (-2.901, 0.8284, -0.5417)
ob_cube_002.rotation_euler = (-0.329, -7.173e-17, 1.191e-17)
ob_cube_002.scale = (0.7125, 0.7125, 0.7125)
ob_cube_002.lineart.crease_threshold = 0.0
ob_cylinder_002.location = (-1.515, 1.223, 0.2671)
ob_cylinder_002.rotation_euler = (1.146, 2.023e-16, 1.305e-16)
ob_cylinder_002.scale = (0.308, 0.303, 0.5103)
ob_cylinder_002.lineart.crease_threshold = 0.0
ob_cylinder_001.location = (1.121, 1.489, 0.2127)
ob_cylinder_001.rotation_euler = (1.08, 1.959e-16, 1.175e-16)
ob_cylinder_001.scale = (0.2789, 0.291, 0.6837)
ob_cylinder_001.lineart.crease_threshold = 0.0
ob_cylinder.location = (0.5253, 1.627, 0.4626)
ob_cylinder.rotation_euler = (1.146, 2.023e-16, 1.305e-16)
ob_cylinder.scale = (0.308, 0.3214, 0.7552)
ob_cylinder.lineart.crease_threshold = 0.0
ob_cube_001.location = (2.457, 0.3634, -1.465)
ob_cube_001.scale = (0.2345, 1.992, 1.39)
ob_cube_001.hide_viewport = True
ob_cube_001.lineart.crease_threshold = 0.0
ob_plane.location = (0.05622, 0.8246, 1.148)
ob_plane.rotation_euler = (1.409, 2.192e-16, 1.863e-16)
ob_plane.lineart.crease_threshold = 0.0
_m = ob_plane.modifiers.new('Subsurf', 'SUBSURF')
_m.uv_smooth = 'PRESERVE_CORNERS'
_m.quality = 2
_m.show_only_control_edges = False
ob_cube.location = (3.904e-07, 5.483e-07, 0.5915)
ob_cube.rotation_euler = (-0.0004287, 0.02026, -0.004502)
ob_cube.scale = (0.116, 0.116, 0.116)
ob_cube.lock_rotations_4d = False
ob_cube.empty_display_type = 'ARROWS'
ob_cube.lineart.crease_threshold = 0.0
_m = ob_cube.modifiers.new('Subsurf', 'SUBSURF')
_m.uv_smooth = 'PRESERVE_CORNERS'
_m.quality = 1
_m.render_levels = 1
_m.show_only_control_edges = False

# ---- collection membership
col_collection_1.objects.link(ob_cube_002)
col_collection_1.objects.link(ob_cylinder_002)
col_collection_1.objects.link(ob_cylinder_001)
col_collection_1.objects.link(ob_cylinder)
col_collection_1.objects.link(ob_cube_001)
col_collection_1.objects.link(ob_plane)
col_collection_1.objects.link(ob_cube)

# ---- scene / render settings (as saved in the file)
scene.frame_start = 1; scene.frame_end = 250; scene.frame_set(1)
scene.render.engine = 'BLENDER_EEVEE_NEXT'
scene.render.resolution_percentage = 50
scene.render.dither_intensity = 0.0
scene.cycles.use_denoising = False
scene.cycles.samples = 128
scene.cycles.sampling_pattern = 'TABULATED_SOBOL'
scene.cycles.use_adaptive_sampling = False
scene.cycles.use_light_tree = False
scene.cycles.blur_glossy = 0.0
scene.cycles.sample_clamp_indirect = 0.0
scene.view_settings.view_transform = 'Standard'
bpy.context.view_layer.update()

# ---- added for rendering (the .blend has no active camera): camera
cam_auto = bpy.data.cameras.new('AutoCamera')
cam_auto.lens = 50.0
cam_auto.sensor_width = 36.0
cam_auto.clip_end = 1000.0
ob_auto_camera = bpy.data.objects.new('AutoCamera', cam_auto)
scene.collection.objects.link(ob_auto_camera)
ob_auto_camera.location = (22.2361, -48.7146, 32.155)
ob_auto_camera.rotation_euler = (1.09748, -7.21219e-08, 0.694738)
scene.camera = ob_auto_camera
bpy.context.view_layer.update()
